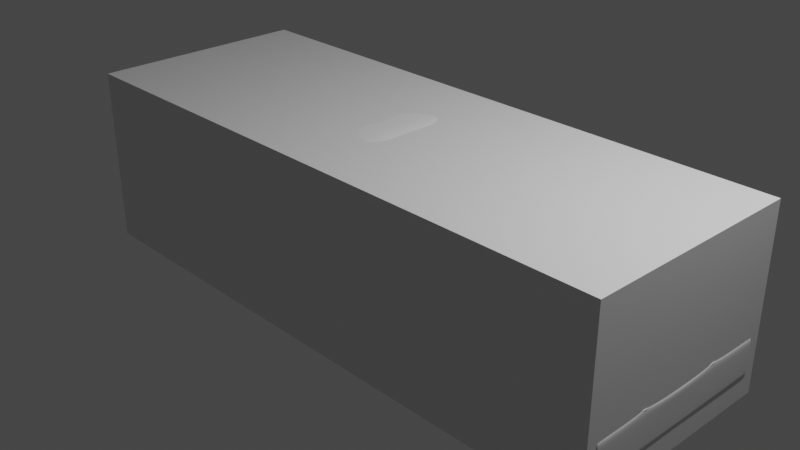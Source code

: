 # Source: AstonCruces.blend  (saved by Blender 3.4.6; exported with 4.5.12 LTS)
import bpy
from mathutils import Matrix  # noqa: F401  (used for matrix-valued properties, if any)

bpy.ops.wm.read_factory_settings(use_empty=True)
scene = bpy.context.scene
scene.name = 'Scene'

# ---- collections
col_collection = bpy.data.collections.new('Collection'); scene.collection.children.link(col_collection)
col_refs = bpy.data.collections.new('refs'); scene.collection.children.link(col_refs)
col_carbody = bpy.data.collections.new('CarBody'); scene.collection.children.link(col_carbody)

# ---- materials (node trees are filled in below, after node groups)
mat_material = bpy.data.materials.new('Material')
mat_material.alpha_threshold = 0.0
mat_material.use_transparent_shadow = False
mat_material.roughness = 0.5
mat_material.line_color = (0.0, 0.0, 0.0, 1.0)

# ---- material node trees
mat_material.use_nodes = True; mat_material.node_tree.nodes.clear()
_N = mat_material.node_tree.nodes; _L = mat_material.node_tree.links
n0 = _N.new('ShaderNodeOutputMaterial'); n0.name = 'Material Output'; n0.location = (300, 300)
n1 = _N.new('ShaderNodeBsdfPrincipled'); n1.name = 'Principled BSDF'; n1.location = (10, 300)
n1.distribution = 'GGX'
n1.subsurface_method = 'RANDOM_WALK_SKIN'
n1.inputs[3].default_value = 1.45
n1.inputs[27].default_value = (0.0, 0.0, 0.0, 1.0)
n1.inputs[28].default_value = 1.0
_L.new(n1.outputs[0], n0.inputs[0])
n0.is_active_output = True

# ---- world
world_world = bpy.data.worlds.new('World'); scene.world = world_world
world_world.use_nodes = True; world_world.node_tree.nodes.clear()
_N = world_world.node_tree.nodes; _L = world_world.node_tree.links
n0 = _N.new('ShaderNodeOutputWorld'); n0.name = 'World Output'; n0.location = (300, 300)
n1 = _N.new('ShaderNodeBackground'); n1.name = 'Background'; n1.location = (10, 300)
n1.inputs[0].default_value = (0.05088, 0.05088, 0.05088, 1.0)
_L.new(n1.outputs[0], n0.inputs[0])
n0.is_active_output = True
world_world.color = (0.05088, 0.05088, 0.05088)
world_world.use_sun_shadow = False
world_world.sun_shadow_jitter_overblur = 0.0

# ---- cameras
cam_camera = bpy.data.cameras.new('Camera')
cam_camera.clip_end = 100.0
cam_camera.ortho_scale = 7.314

# ---- lights
light_light = bpy.data.lights.new('Light', 'POINT')
light_light.transmission_factor = 0.0
light_light.energy = 1000.0
light_light.shadow_soft_size = 0.1
light_light.shadow_maximum_resolution = 0.006
light_light.use_absolute_resolution = True

# ---- meshes
me_cube = bpy.data.meshes.new('Cube')
me_cube.from_pydata([(1.0, 1.0, 1.0), (1.0, 1.0, -1.0), (1.0, -1.0, 1.0), (1.0, -1.0, -1.0), (-1.0, 1.0, 1.0), (-1.0, 1.0, -1.0), (-1.0, -1.0, 1.0), (-1.0, -1.0, -1.0)], [], [(0, 4, 6, 2), (3, 2, 6, 7), (7, 6, 4, 5), (5, 1, 3, 7), (1, 0, 2, 3), (5, 4, 0, 1)])
_uv = me_cube.uv_layers.new(name='UVMap')
_uv.uv.foreach_set('vector', [0.625, 0.5, 0.875, 0.5, 0.875, 0.75, 0.625, 0.75, 0.375, 0.75, 0.625, 0.75, 0.625, 1.0, 0.375, 1.0, 0.375, 0.0, 0.625, 0.0, 0.625, 0.25, 0.375, 0.25, 0.125, 0.5, 0.375, 0.5, 0.375, 0.75, 0.125, 0.75, 0.375, 0.5, 0.625, 0.5, 0.625, 0.75, 0.375, 0.75, 0.375, 0.25, 0.625, 0.25, 0.625, 0.5, 0.375, 0.5])
me_cube.materials.append(mat_material)
me_cube.use_mirror_vertex_groups = False
me_cube.update()
me_plane_001 = bpy.data.meshes.new('Plane.001')
me_plane_001.from_pydata([(-5.523, 0.5028, -0.5832), (-5.503, 0.5688, -0.6023), (-5.535, 0.3384, -0.5713), (-5.502, 0.5028, -0.5752), (-5.565, 0.4915, -0.7179), (-5.545, 0.5575, -0.737), (-5.547, 0.3272, -0.7035), (-5.583, 0.4915, -0.9172), (-5.564, 0.5575, -0.9228), (-5.565, 0.3243, -0.9112), (-5.567, 0.4915, -1.016), (-5.576, 0.3228, -1.017), (-5.548, 0.5575, -1.014), (-5.536, 0.5945, -1.013), (-5.551, 0.6, -0.9247), (-5.531, 0.6155, -0.7448), (-5.488, 0.6269, -0.6247), (-5.467, 0.6294, -0.6165), (-5.118, 0.7073, -0.4519), (-5.482, 0.5713, -0.5939), (-5.132, 0.6107, -0.433), (-5.153, 0.5028, -0.4205), (-4.792, 0.6456, -0.3529), (-4.814, 0.5028, -0.34), (-4.78, 0.7212, -0.3602), (-4.754, 0.6497, -0.3451), (-4.776, 0.5028, -0.3311), (-4.743, 0.7253, -0.3508), (-4.796, 0.3384, -0.3327), (-4.804, 0.2676, -0.3335), (-4.833, 0.3384, -0.3416), (-4.841, 0.2676, -0.3423), (-5.168, 0.3384, -0.4218), (-5.175, 0.2676, -0.4223), (-5.514, 0.3384, -0.564), (-5.519, 0.2676, -0.5592), (-5.54, 0.2676, -0.5662), (-5.525, -0.04075, -0.5467), (-5.18, -0.04075, -0.4228), (-5.547, -0.04075, -0.5528), (-5.559, -0.05204, -0.685), (-5.552, 0.2563, -0.6983), (-5.557, -0.0005333, -0.912), (-5.496, -0.05231, -0.6863), (-5.489, 0.256, -0.6996), (-5.493, -0.0008056, -0.9133), (-5.494, 0.1716, -0.9109), (-5.502, 0.324, -0.9125), (-5.557, 0.1719, -0.9097), (-5.576, 0.1719, -1.019), (-5.576, -0.0005333, -1.021), (-5.484, 0.3269, -0.7047), (-4.847, -0.04075, -0.3428), (-4.81, -0.04075, -0.3339)], [], [(0, 1, 5, 4), (3, 19, 1, 0), (2, 0, 4, 6), (34, 3, 0, 2), (4, 5, 8, 7), (6, 4, 7, 9), (7, 8, 12, 10), (9, 7, 10, 11), (8, 14, 13, 12), (5, 15, 14, 8), (1, 16, 15, 5), (19, 17, 16, 1), (20, 18, 17, 19), (21, 20, 19, 3), (23, 22, 20, 21), (22, 24, 18, 20), (26, 25, 22, 23), (25, 27, 24, 22), (28, 26, 23, 30), (29, 28, 30, 31), (31, 30, 32, 33), (30, 23, 21, 32), (33, 32, 34, 35), (32, 21, 3, 34), (35, 34, 2, 36), (38, 33, 35, 37), (37, 35, 36, 39), (39, 36, 41, 40), (40, 41, 44, 43), (42, 40, 43, 45), (43, 44, 51, 47, 46, 45), (48, 42, 45, 46), (9, 48, 46, 47), (49, 50, 42, 48), (49, 48, 9, 11), (6, 9, 47, 51), (41, 6, 51, 44), (36, 2, 6, 41), (52, 31, 33, 38), (53, 29, 31, 52)])
_k = {(0, 1): 0.96863, (0, 2): 0.96863, (4, 5): 0.96863, (4, 6): 0.96863, (10, 11): 0.87451, (10, 12): 0.87451, (12, 13): 0.87451, (13, 14): 0.78039, (14, 15): 0.78039, (15, 16): 0.78039, (5, 15): 0.96863, (16, 17): 0.78039, (1, 16): 0.96863, (17, 18): 0.78039, (24, 27): 0.78039, (11, 49): 0.87451, (49, 50): 0.87451, (44, 51): 0.96863, (6, 41): 0.96863, (2, 36): 0.96863, (18, 24): 0.78039}
me_plane_001.attributes.new('crease_edge', 'FLOAT', 'EDGE').data.foreach_set('value', [_k.get((min(e.vertices), max(e.vertices)), 0.0) for e in me_plane_001.edges])
_uv = me_plane_001.uv_layers.new(name='UVMap')
_uv.uv.foreach_set('vector', [0.0, 0.0, 0.0, 0.0, 0.0, 0.0, 0.0, 0.0, 0.0, 0.0, 0.0, 0.0, 0.0, 0.0, 0.0, 0.0, 0.0, 0.0, 0.0, 0.0, 0.0, 0.0, 0.0, 0.0, 0.0, 0.0, 0.0, 0.0, 0.0, 0.0, 0.0, 0.0, 0.0, 0.0, 0.0, 0.0, 0.0, 0.0, 0.0, 0.0, 0.0, 0.0, 0.0, 0.0, 0.0, 0.0, 0.0, 0.0, 0.0, 0.0, 0.0, 0.0, 0.0, 0.0, 0.0, 0.0, 0.0, 0.0, 0.0, 0.0, 0.0, 0.0, 0.0, 0.0, 0.0, 0.0, 0.0, 0.0, 0.0, 0.0, 0.0, 0.0, 0.0, 0.0, 0.0, 0.0, 0.0, 0.0, 0.0, 0.0, 0.0, 0.0, 0.0, 0.0, 0.0, 0.0, 0.0, 0.0, 0.0, 0.0, 0.0, 0.0, 0.0, 0.0, 0.0, 0.0, 0.0, 0.0, 0.0, 0.0, 0.0, 0.0, 0.0, 0.0, 0.0, 0.0, 0.0, 0.0, 0.0, 0.0, 0.0, 0.0, 0.0, 0.0, 0.0, 0.0, 0.0, 0.0, 0.0, 0.0, 0.0, 0.0, 0.0, 0.0, 0.0, 0.0, 0.0, 0.0, 0.0, 0.0, 0.0, 0.0, 0.0, 0.0, 0.0, 0.0, 0.0, 0.0, 0.0, 0.0, 0.0, 0.0, 0.0, 0.0, 0.0, 0.0, 0.0, 0.0, 0.0, 0.0, 0.0, 0.0, 0.0, 0.0, 0.0, 0.0, 0.0, 0.0, 0.0, 0.0, 0.0, 0.0, 0.0, 0.0, 0.0, 0.0, 0.0, 0.0, 0.0, 0.0, 0.0, 0.0, 0.0, 0.0, 0.0, 0.0, 0.0, 0.0, 0.0, 0.0, 0.0, 0.0, 0.0, 0.0, 0.0, 0.0, 0.0, 0.0, 0.0, 0.0, 0.0, 0.0, 0.0, 0.0, 0.0, 0.0, 0.0, 0.0, 0.0, 0.0, 0.0, 0.0, 0.0, 0.0, 0.0, 0.0, 0.0, 0.0, 0.0, 0.0, 0.0, 0.0, 0.0, 0.0, 0.0, 0.0, 0.0, 0.0, 0.0, 0.0, 0.0, 0.0, 0.0, 0.0, 0.0, 0.0, 0.0, 0.0, 0.0, 0.0, 0.0, 0.0, 0.0, 0.0, 0.0, 0.0, 0.0, 0.0, 0.0, 0.0, 0.0, 0.0, 0.0, 0.0, 0.0, 0.0, 0.0, 0.0, 0.0, 0.0, 0.0, 0.0, 0.0, 0.0, 0.0, 0.0, 0.0, 0.0, 0.0, 0.0, 0.0, 0.0, 0.0, 0.0, 0.0, 0.0, 0.0, 0.0, 0.0, 0.0, 0.0, 0.0, 0.0, 0.0, 0.0, 0.0, 0.0, 0.0, 0.0, 0.0, 0.0, 0.0, 0.0, 0.0, 0.0, 0.0, 0.0, 0.0, 0.0, 0.0, 0.0, 0.0, 0.0, 0.0, 0.0, 0.0, 0.0, 0.0, 0.0, 0.0, 0.0, 0.0, 0.0, 0.0, 0.0, 0.0, 0.0, 0.0, 0.0, 0.0, 0.0, 0.0, 0.0, 0.0, 0.0, 0.0, 0.0, 0.0, 0.0, 0.0, 0.0, 0.0, 0.0, 0.0])
me_plane_001.update()
me_plane_005 = bpy.data.meshes.new('Plane.005')
me_plane_005.from_pydata([(-3.463, 0.9533, -0.3068), (-1.309, 1.009, -0.2694), (-1.32, 0.9258, -0.1368), (-1.322, 0.8711, -0.1148), (-1.228, 1.009, -1.222), (-1.276, 1.057, -0.6547), (-1.23, 1.012, -1.198), (-3.363, 0.9972, -1.41), (-3.435, 0.9864, -0.5214), (-3.453, 0.9653, -0.3348), (-1.897, 0.8648, -0.1569), (-1.891, 0.9194, -0.1782), (-1.872, 1.005, -0.3101), (-1.823, 1.056, -0.6942), (-1.782, 1.012, -1.241), (-1.78, 1.009, -1.265), (-2.847, 0.9983, -1.354), (-2.849, 0.9979, -1.328), (-2.888, 1.016, -0.8017), (-2.935, 0.9917, -0.4336), (-2.955, 0.949, -0.2868), (-2.962, 0.9186, -0.2621), (-1.279, 1.031, -0.4435), (-3.422, 0.9709, -0.6593), (-1.835, 1.028, -0.4837), (-2.9, 1.002, -0.5897), (-3.361, 0.9968, -1.381), (-2.428, 1.009, -0.3646), (-2.438, 1.009, -0.3657), (-2.467, 0.9271, -0.2327), (-2.454, 0.9257, -0.2333), (-2.404, 0.8691, -0.2069), (-2.612, 0.8832, -0.2319), (-2.337, 1.009, -1.308), (-2.327, 1.009, -1.307), (-2.374, 1.056, -0.7395), (-2.364, 1.057, -0.7385), (-2.329, 1.012, -1.282), (-2.339, 1.011, -1.283), (-2.393, 1.005, -0.5466), (-2.384, 1.031, -0.5335), (-3.395, 0.9883, -0.5172), (-3.413, 0.964, -0.3309), (-3.411, 0.9484, -0.302), (-3.371, 1.002, -0.6298), (-2.849, 0.9979, -1.328), (-2.339, 1.011, -1.283), (0.9123, 0.9564, -0.1223), (-0.863, -0.004126, 0.0222), (0.8734, -0.002173, 0.01766), (0.2187, -0.008389, 0.017), (0.8766, 0.4787, -0.02388), (-0.9239, 0.8369, -0.0596), (0.1286, 0.6676, -0.02452), (0.8937, 0.4103, -0.1432), (0.103, 0.5922, -0.1191), (-0.9296, 0.8335, -0.1204), (0.8735, 0.615, -0.1244), (-0.1436, 0.998, -0.2118), (-0.9952, 0.8591, -0.08591), (0.552, 0.9489, -0.1424), (0.634, -0.004109, 0.01284), (0.5864, 0.553, -0.03579), (0.5677, 0.4772, -0.1364), (0.569, 0.6313, -0.1119), (0.2487, 0.9932, -0.2209), (0.4514, -0.004109, 0.01286), (0.3531, 0.6114, -0.03005), (0.3312, 0.5344, -0.1242), (0.1108, 0.991, -0.211), (0.633, 0.9498, -0.1335), (0.6799, -0.004109, 0.01231), (0.6302, 0.542, -0.03671), (0.6125, 0.4658, -0.1402), (0.6186, 0.622, -0.1102), (-0.2515, -0.004606, 0.01105), (-0.3343, 0.7813, -0.02988), (-0.3487, 0.703, -0.1129), (-0.7729, 0.9278, -0.1498), (0.5006, 0.5776, -0.03748), (0.5854, -0.004109, 0.01982), (0.4506, 0.9842, -0.1302), (0.4739, 0.4991, -0.1352), (0.4768, 0.6436, -0.1202), (0.6674, 0.9745, -0.6815), (0.9779, 0.9644, -0.6645), (0.8896, 0.9777, -0.6519), (0.9351, 0.9777, -1.027), (0.675, 0.9745, -1.065), (1.058, 0.9624, -0.5776), (1.021, 0.9644, -1.01), (1.071, 0.9644, -0.9986), (-0.368, -0.005063, 0.006719), (-0.4469, 0.809, -0.03118), (-0.4683, 0.7293, -0.1131), (-0.8901, 0.9206, -0.1132), (0.9457, 0.9644, -0.3988), (0.7553, 0.9777, -0.3931), (0.6177, 0.9745, -0.4792), (-0.4685, 0.997, -1.138), (-0.9705, 1.012, -1.201), (-1.085, 1.022, -1.196), (-0.9921, 1.058, -0.6636), (-1.111, 1.069, -0.6651), (-0.5458, 0.998, -0.7457), (-0.1178, 1.064, -0.3636), (0.4566, 1.041, -0.4525), (0.2497, 1.06, -0.3265), (0.09629, 1.057, -0.3205), (0.3351, 1.048, -0.3664), (0.6467, 1.041, -0.7071), (0.6543, 1.041, -1.091), (0.563, 1.041, -0.5578), (-0.4627, 1.063, -1.206), (-0.4566, 1.064, -0.7988), (-1.099, 1.022, -0.3733), (-0.9842, 1.012, -0.3783), (-0.353, 0.998, -0.4628), (-0.3374, 1.064, -0.5339), (-1.304, 1.009, -0.269), (-0.8199, 0.9278, -0.2062), (-0.1903, 0.9781, -0.2908), (-0.1945, 1.064, -0.3932), (-2.028, 0.7197, 0.2762), (-1.311, 0.9256, -0.1351), (-1.318, 0.8711, -0.1087), (-1.442, 0.8097, 0.008737), (-1.107, 0.7873, -0.05333), (-1.883, 0.6749, 0.3081), (-1.421, 0.7565, 0.07519), (-1.877, 0.4928, 0.3509), (-1.888, 0.2221, 0.358), (-1.897, -0.003203, 0.3486), (-4.086, 0.6959, 0.08367), (-4.148, 0.4972, 0.1726), (-4.182, 0.2436, 0.1724), (-4.187, -0.06469, 0.1538), (-2.266, -0.02042, 0.4431), (-2.266, 0.2169, 0.4524), (-2.238, 0.4801, 0.4307), (-2.319, 0.7038, 0.3356), (-0.978, 0.7377, -0.0651), (-0.9013, 0.3122, -0.0085), (0.8587, 0.3052, 0.003428), (0.1657, 0.3052, 0.0119), (0.6018, 0.3052, 0.01435), (0.398, 0.3052, 0.01271), (0.6469, 0.3052, 0.009071), (-0.3013, 0.3052, 0.001213), (0.5333, 0.3052, 0.01404), (-0.4159, 0.3052, -0.000492), (-0.117, -0.008939, -0.3731), (0.2505, -0.01372, -0.336), (0.0971, -0.01591, -0.3301), (0.3363, -0.005089, -0.3797), (-0.4619, -0.009938, -1.215), (-0.4558, -0.008939, -0.8083), (-0.3366, -0.008939, -0.5434), (-0.1937, -0.008939, -0.4027), (-3.901, -0.05792, 0.2364), (-3.901, 0.2395, 0.2364), (-3.901, 0.4919, 0.2364), (-3.86, 0.7376, 0.1596), (-1.877, 0.612, 0.3225), (-4.115, 0.6153, 0.1121), (-2.276, 0.5963, 0.3533), (-3.857, 0.6161, 0.1857), (-1.88, 0.5947, 0.3658), (-4.124, 0.5956, 0.1574), (-2.273, 0.5795, 0.3991), (-3.864, 0.5979, 0.2311), (-1.88, 0.6264, 0.3625), (-4.112, 0.6319, 0.1442), (-2.288, 0.6101, 0.3829), (-3.856, 0.6315, 0.2158), (-1.706, 0.7741, 0.1612), (-1.602, 0.709, 0.2194), (-1.223, 1.009, -1.222), (-1.271, 1.057, -0.6543), (-0.9715, 1.014, -1.176), (-0.4721, 0.997, -1.12), (-1.086, 1.024, -1.171), (-0.4624, 1.063, -1.187), (-0.4616, -0.009892, -1.197), (-1.225, 1.012, -1.197), (-3.686, 0.2364, 0.2637), (-3.656, 0.4903, 0.2663), (-3.532, 0.7784, 0.06802), (-3.69, -0.05281, 0.2634), (-3.642, 0.6134, 0.2085), (-3.647, 0.5954, 0.254), (-3.643, 0.6286, 0.2386), (-2.567, 0.221, 0.4114), (-2.54, 0.4823, 0.3995), (-2.719, 0.713, 0.2807), (-2.566, 0.6, 0.3226), (-2.564, 0.5829, 0.3683), (-2.575, 0.614, 0.3522), (-2.568, -0.02729, 0.4022), (-2.528, 0.2205, 0.4167), (-2.501, 0.482, 0.4035), (-2.542, 0.7063, 0.3077), (-2.529, 0.5995, 0.3265), (-2.527, 0.5825, 0.3722), (-2.539, 0.6135, 0.3562), (-2.529, -0.02641, 0.4074), (-3.802, -0.05536, 0.2493), (-3.798, 0.238, 0.2497), (-3.768, 0.4911, 0.2523), (-3.734, 0.7297, 0.1697), (-3.75, 0.6147, 0.1971), (-3.756, 0.5967, 0.2425), (-3.749, 0.63, 0.2272), (-4.085, 0.696, 0.09565), (-4.143, 0.4975, 0.1652), (-4.18, 0.2674, 0.1601), (-4.186, -0.04093, 0.1597), (-4.121, 0.5879, 0.1398), (-4.109, 0.6324, 0.1265), (-5.47, 0.6704, -0.6497), (-4.642, 0.8353, -0.3969), (-4.474, 0.6817, -0.1123), (-4.478, 0.2676, -0.07301), (-4.476, 0.6198, -0.09827), (-4.478, -0.04075, -0.07301), (-4.392, 0.7686, -0.1531), (-4.478, 0.5028, -0.07301), (-5.089, 0.7612, -0.4845), (-4.565, 0.8107, -0.3079), (-4.64, 0.5028, -0.2294), (-4.605, 0.7025, -0.2064), (-4.669, 0.2676, -0.2318), (-4.617, 0.6408, -0.2528), (-4.675, -0.04075, -0.2323), (-4.3, 0.6542, 0.0169), (-4.337, 0.2676, 0.05336), (-4.306, 0.604, 0.03055), (-4.34, -0.04075, 0.05313), (-4.239, 0.731, -0.02756), (-4.319, 0.5028, 0.05487), (-4.118, 0.6332, 0.1103), (-4.188, 0.2676, 0.144), (-4.129, 0.5887, 0.1236), (-4.193, -0.04075, 0.1436), (-4.093, 0.6975, 0.0789), (-4.153, 0.5028, 0.147), (-5.45, 0.7287, -0.6586), (-4.652, 0.8949, -0.4987), (-4.269, 0.9405, -0.3992), (-5.1, 0.7873, -0.5739), (-4.515, 0.9405, -0.4325), (-3.954, 0.9366, -0.3143), (-5.39, 0.8206, -0.6718), (-4.59, 0.9767, -0.5343), (-4.179, 0.9767, -0.4325), (-5.091, 0.8994, -0.5914), (-4.423, 0.9767, -0.5007), (-3.857, 0.9622, -0.3247), (-5.377, 0.8499, -0.7383), (-4.577, 1.006, -0.6008), (-4.161, 1.006, -0.5578), (-5.077, 0.9203, -0.6727), (-4.408, 1.006, -0.5819), (-3.84, 0.9915, -0.4336), (-3.435, 0.9709, -0.4224), (-5.367, 0.879, -0.8351), (-4.505, 0.9911, -0.7932), (-4.155, 1.013, -0.6038), (-5.062, 0.9198, -0.8229), (-4.378, 1.009, -0.6658), (-3.839, 1.018, -0.5824), (-3.424, 0.9886, -0.5224), (-5.41, 0.879, -1.546), (-4.611, 0.9998, -1.427), (-5.109, 0.9198, -1.503), (-4.689, 0.8276, -0.406), (-4.699, 0.8949, -0.5042), (-4.637, 0.9767, -0.5398), (-4.624, 1.006, -0.6079), (-4.607, 0.9781, -0.781), (-4.666, 0.9781, -1.476), (-4.622, 0.9998, -0.994), (-5.108, 0.9198, -1.14), (-5.412, 0.879, -1.153), (-4.658, 0.9781, -1.122), (-3.676, 0.9837, -0.8624), (-3.406, 0.9753, -0.79), (-3.548, 0.9953, -1.049), (-3.39, 0.9869, -0.9959), (-3.506, 0.9953, -1.412), (-3.361, 0.9869, -1.402), (-4.493, 1.047, -0.8823), (-4.143, 1.069, -0.6929), (-4.366, 1.064, -0.7549), (-3.818, 1.051, -0.7699), (-4.612, 1.056, -1.417), (-4.601, 1.056, -1.051), (-3.674, 1.039, -0.8878), (-3.546, 1.051, -1.074), (-3.505, 1.051, -1.431), (-5.513, 0.6704, -0.7663), (-4.17, 0.3383, 0.161), (-4.478, 0.3384, -0.07301), (-4.66, 0.3384, -0.2311), (-4.332, 0.3384, 0.05382), (-4.177, 0.3384, 0.1449), (-5.603, 0.6704, -1.307), (-5.65, 0.4915, -1.312), (-5.632, 0.5575, -1.311), (-5.618, 0.6194, -1.306), (-5.661, 0.3194, -1.313), (-5.519, 0.6704, -1.016), (-5.571, 0.6704, -1.056), (-5.6, 0.5575, -1.058), (-5.586, 0.6194, -1.057), (-5.618, 0.4915, -1.06), (-5.629, 0.3223, -1.061), (-5.661, -0.003906, -1.318), (-5.629, -0.001015, -1.065), (-5.518, 0.8391, -1.016), (-5.519, 0.8421, -1.051), (-5.518, 0.8168, -1.016), (-5.57, 0.8168, -1.056), (-5.547, 0.8156, -1.318), (-5.087, 0.9198, -0.9959), (-5.391, 0.879, -1.008), (-4.569, 0.9958, -0.9027), (-4.635, 0.9781, -0.967), (-4.55, 1.052, -0.9448), (-4.58, 0.9967, -0.9225), (-4.64, 0.9781, -1.001), (-4.561, 1.052, -0.968), (-5.092, 0.9198, -1.027), (-5.396, 0.879, -1.04), (-4.62, 0.9998, -1.088), (-4.654, 1.024, -1.275), (-5.102, 0.966, -1.296), (-5.415, 0.9099, -1.316), (-4.616, 1.056, -1.138), (-5.56, 0.6704, -1.54), (-5.607, 0.4915, -1.544), (-5.588, 0.5575, -1.543), (-5.575, 0.6194, -1.539), (-5.618, 0.3194, -1.546), (-5.617, -0.003906, -1.55), (-5.535, 0.6704, -0.9313), (-5.661, 0.1685, -1.315), (-5.629, 0.1714, -1.063), (-5.617, 0.1685, -1.548), (-5.448, 0.6757, -0.6401), (-5.43, 0.7321, -0.6537), (-5.373, 0.8251, -0.6671), (-5.359, 0.854, -0.7345), (-5.349, 0.8814, -0.8344), (-5.393, 0.8814, -1.544), (-5.395, 0.8814, -1.152), (-5.374, 0.8814, -1.007), (-5.378, 0.8814, -1.039), (-5.389, 0.9276, -1.31), (-5.553, 0.6704, -1.261), (-5.582, 0.5575, -1.265), (-5.568, 0.6194, -1.26), (-5.6, 0.4915, -1.266), (-5.611, 0.3198, -1.267), (-5.611, -0.003504, -1.271), (-5.494, 0.8423, -1.275), (-5.528, 0.8207, -1.279), (-5.611, 0.1689, -1.269), (-5.104, 0.9198, -1.253), (-5.408, 0.879, -1.268), (-4.621, 0.9998, -1.066), (-4.656, 0.9781, -1.233), (-4.616, 1.056, -1.118), (-5.391, 0.8814, -1.266), (-5.572, 0.6194, -1.056), (-5.605, 0.4915, -1.059), (-5.615, 0.3224, -1.06), (-5.558, 0.6704, -1.055), (-5.586, 0.5575, -1.057), (-5.615, -0.0008947, -1.064), (-5.518, 0.8413, -1.051), (-5.556, 0.8168, -1.054), (-5.615, 0.1715, -1.062), (-5.586, 0.6704, -1.305), (-5.614, 0.5575, -1.309), (-5.486, 0.8512, -1.307), (-5.535, 0.8172, -1.307), (-5.601, 0.6194, -1.304), (-5.633, 0.4915, -1.31), (-5.643, 0.3195, -1.311), (-5.643, -0.003772, -1.315), (-5.643, 0.1686, -1.313), (-4.621, 0.9998, -1.081), (-4.654, 1.009, -1.275), (-4.616, 1.056, -1.131), (-5.388, 0.9124, -1.309), (-5.102, 0.9509, -1.295), (-5.407, 0.8959, -1.311), (-3.368, 0.9869, -1.355), (-3.509, 0.9953, -1.389), (-3.507, 1.051, -1.407), (-5.486, 0.6343, -0.6282), (-4.737, 0.7332, -0.3522), (-4.737, 0.729, -0.3481), (-5.116, 0.7147, -0.4548), (-4.776, 0.7289, -0.3622), (-5.529, 0.6233, -0.7469), (-5.533, 0.6025, -1.017), (-5.549, 0.5575, -1.019), (-5.568, 0.4915, -1.021), (-5.578, 0.3228, -1.023), (-5.578, -0.0005499, -1.027), (-5.549, 0.6081, -0.9253), (-5.578, 0.1719, -1.025), (-5.464, 0.6368, -0.6199), (-4.773, 0.5028, -0.3293), (-4.8, 0.2676, -0.3316), (-4.751, 0.6499, -0.3434), (-4.806, -0.04075, -0.3321), (-4.792, 0.3384, -0.3309), (-4.739, 0.7273, -0.3492), (-4.104, 0.7002, 0.07027), (-4.167, 0.5028, 0.1395), (-4.133, 0.6349, 0.1028), (-4.2, 0.2676, 0.1367), (-4.143, 0.59, 0.116), (-4.205, -0.04075, 0.1362), (-3.675, 0.886, -0.1377), (-3.463, 0.9533, -0.3147), (-3.467, 0.9709, -0.4233), (-3.458, 0.9893, -0.5273), (-3.428, 0.976, -0.7959), (-3.403, 0.9876, -1.0), (-3.373, 0.9876, -1.403), (-4.19, 0.3384, 0.1375), (-3.379, 0.9876, -1.358), (-4.588, 0.9817, -0.5458), (-5.089, 0.903, -0.6054), (-4.42, 0.9817, -0.5147), (-3.452, 0.9673, -0.3332), (-4.176, 0.9817, -0.4541), (-3.854, 0.9673, -0.3435), (-5.388, 0.8256, -0.6832), (-4.635, 0.9817, -0.5516), (-5.37, 0.8301, -0.6787), (-3.484, 0.9673, -0.3363), (-5.092, 0.7667, -0.5035), (-5.466, 0.6828, -0.6516), (-4.177, 0.7767, -0.07321), (-4.366, 0.805, -0.2053), (-4.554, 0.8382, -0.3343), (-4.644, 0.848, -0.4184), (-4.691, 0.8418, -0.4269), (-5.444, 0.6876, -0.643), (-2.7, 0.7331, 0.2171), (-2.537, 0.719, 0.2478), (-3.37, 0.8085, 0.05958), (-2.662, 0.8057, -0.0004525), (-2.469, 0.7916, 0.05099), (-2.644, 0.8444, -0.1168), (-2.427, 0.8304, -0.07713), (-2.603, -0.0281, 0.3978), (-2.603, 0.2215, 0.4067), (-2.575, 0.4825, 0.3953), (-2.747, 0.7135, 0.2773), (-2.6, 0.6004, 0.3189), (-2.599, 0.5833, 0.3647), (-2.609, 0.6145, 0.3486), (-2.735, 0.7283, 0.2098), (-3.375, -0.04564, 0.3024), (-3.372, 0.2321, 0.3052), (-3.342, 0.488, 0.3037), (-3.374, 0.7236, 0.2055), (-3.34, 0.6096, 0.2406), (-3.343, 0.5919, 0.2861), (-3.343, 0.6245, 0.2705), (-3.348, 0.7852, 0.1277), (-3.301, 0.2311, 0.3145), (-3.272, 0.4875, 0.3121), (-3.317, 0.7227, 0.212), (-3.272, 0.6088, 0.2477), (-3.275, 0.5911, 0.2932), (-3.276, 0.6236, 0.2776), (-3.292, 0.78, 0.1352), (-3.304, -0.04404, 0.3111), (-2.129, 0.7142, 0.2967), (-3.46, 0.7805, 0.09992), (-2.711, 0.7213, 0.2364), (-2.539, 0.7146, 0.2686), (-2.739, 0.7232, 0.2332), (-3.357, 0.7639, 0.1546), (-3.301, 0.7602, 0.1618), (-4.133, 0.7067, 0.04974), (-4.199, 0.5028, 0.1217), (-3.709, 0.9489, -0.3163), (-3.585, 0.9622, -0.3309), (-3.546, 0.9752, -0.4254), (-3.538, 0.9952, -0.5388), (-3.48, 0.9776, -0.8099), (-3.434, 0.9892, -1.01), (-3.401, 0.9892, -1.405), (-4.22, 0.3384, 0.12), (-3.406, 0.9892, -1.364), (-4.168, 0.6389, 0.08473), (-4.229, 0.2676, 0.1192), (-4.178, 0.5929, 0.09808), (-4.233, -0.04075, 0.1188), (-3.56, 0.9673, -0.3609), (-4.062, 0.7767, 0.005117), (-3.523, 0.8714, -0.1155), (-2.545, -0.02677, 0.4053), (-2.551, -0.0269, 0.4045), (-2.544, 0.2207, 0.4146), (-2.55, 0.2208, 0.4137), (-2.517, 0.4821, 0.4019), (-2.523, 0.4822, 0.4012), (-2.63, 0.7097, 0.2942), (-2.624, 0.7094, 0.2952), (-2.544, 0.5997, 0.3249), (-2.55, 0.5998, 0.3243), (-2.548, 0.5827, 0.37), (-2.542, 0.5827, 0.3707), (-2.559, 0.6138, 0.354), (-2.553, 0.6137, 0.3546), (-2.511, 0.8724, -0.2213), (-2.505, 0.8722, -0.2205), (-2.463, 0.9267, -0.2329), (-2.457, 0.9261, -0.2331), (-2.622, 0.7223, 0.2304), (-2.616, 0.7221, 0.2317), (-2.568, 0.7949, 0.02341), (-2.562, 0.7947, 0.02506), (-2.532, 0.8334, -0.09761), (-2.538, 0.8336, -0.0988), (-2.619, 0.7177, 0.2536), (-2.625, 0.7179, 0.2525), (0.9123, 0.9564, -0.1223), (0.8734, -0.002173, 0.01766), (0.8766, 0.4787, -0.02388), (0.8937, 0.4103, -0.1432), (0.8735, 0.615, -0.1244), (0.9779, 0.9644, -0.6645), (1.021, 0.9644, -1.01), (1.071, 0.9644, -0.9986), (0.9457, 0.9644, -0.3988), (0.8587, 0.3052, 0.003428), (1.065, 0.9634, -0.7881), (0.9995, 0.9644, -0.8374), (0.9124, 0.9777, -0.8394), (0.6712, 0.9745, -0.8734), (0.6505, 1.041, -0.899), (1.071, 0.9643, -0.9801), (1.019, 0.9644, -0.9951), (0.9331, 0.9777, -1.01), (0.6747, 0.9745, -1.048), (0.654, 1.041, -1.074), (-0.2965, 1.064, -0.5277), (-0.4157, 1.064, -0.7926), (-0.2957, -0.008951, -0.5372), (-0.4149, -0.008951, -0.8021)], [(209, 472), (536, 540), (538, 545), (539, 538), (540, 539), (541, 544), (542, 543), (541, 542), (544, 536), (545, 537), (141, 142)], [(3, 2, 11, 10), (33, 16, 17, 38), (2, 1, 12, 11), (12, 24, 40, 27), (22, 5, 13, 24), (13, 14, 37, 36), (5, 6, 14, 13), (35, 18, 25, 39), (6, 4, 15, 14), (46, 45, 18, 35), (14, 15, 34, 37), (24, 13, 36, 40), (11, 12, 27, 30), (44, 23, 8, 41), (39, 25, 19, 28), (41, 8, 9, 42), (10, 11, 30, 31), (42, 9, 0, 43), (29, 20, 21, 32), (1, 22, 24, 12), (28, 19, 20, 29), (17, 16, 7, 26), (20, 42, 43, 21), (19, 41, 42, 20), (25, 44, 41, 19), (18, 45, 17, 26, 23, 44, 25), (38, 17, 45, 46), (74, 57, 47, 70), (148, 144, 53, 76), (147, 143, 51, 72), (76, 53, 55, 77), (72, 51, 54, 73), (77, 55, 58, 78), (73, 54, 57, 74), (82, 63, 64, 83), (79, 62, 63, 82), (149, 145, 62, 79), (83, 64, 60, 81), (144, 146, 67, 53), (53, 67, 68, 55), (55, 68, 69, 58), (63, 73, 74, 64), (62, 72, 73, 63), (145, 147, 72, 62), (64, 74, 70, 60), (94, 77, 78, 95), (93, 76, 77, 94), (150, 148, 76, 93), (69, 83, 81, 65), (146, 149, 79, 67), (67, 79, 82, 68), (68, 82, 83, 69), (553, 552, 90, 87), (554, 553, 87, 88), (97, 96, 85, 86), (98, 97, 86, 84), (547, 85, 89, 546), (142, 150, 93, 52), (52, 93, 94, 56), (56, 94, 95, 59), (60, 70, 97, 98), (70, 47, 96, 97), (181, 179, 100, 101), (179, 180, 99, 100), (116, 117, 104, 102), (115, 116, 102, 103), (65, 81, 109, 107), (121, 58, 105, 122), (98, 84, 110, 112), (180, 104, 114, 182), (81, 60, 106, 109), (554, 88, 111, 555), (69, 65, 107, 108), (60, 98, 112, 106), (58, 69, 108, 105), (104, 117, 118, 114), (119, 120, 116, 115), (120, 121, 117, 116), (78, 58, 121, 120), (95, 78, 120, 119), (117, 121, 122, 118), (59, 95, 125, 126), (95, 119, 124, 125), (175, 123, 128, 176), (59, 126, 129, 127), (160, 135, 136, 159), (161, 134, 135, 160), (170, 168, 134, 161), (167, 169, 139, 130), (130, 139, 138, 131), (131, 138, 137, 132), (52, 56, 59, 127, 141), (48, 142, 52, 141), (48, 92, 150, 142), (66, 80, 149, 146), (92, 75, 148, 150), (61, 71, 147, 145), (50, 66, 146, 144), (80, 61, 145, 149), (71, 49, 143, 147), (75, 50, 144, 148), (108, 107, 152, 153), (118, 122, 158, 157), (105, 108, 153, 151), (122, 105, 151, 158), (182, 114, 156, 183), (107, 109, 154, 152), (156, 114, 557, 559), (211, 170, 161, 208), (208, 161, 160, 207), (207, 160, 159, 206), (212, 174, 166, 210), (171, 173, 165, 163), (174, 172, 164, 166), (210, 166, 170, 211), (163, 165, 169, 167), (166, 164, 168, 170), (162, 133, 172, 174), (128, 140, 173, 171), (209, 162, 174, 212), (181, 101, 177, 184), (128, 123, 485, 140), (126, 175, 176, 129), (103, 178, 119, 115), (103, 181, 184, 178), (113, 182, 183, 155), (99, 180, 182, 113), (102, 104, 180, 179), (103, 102, 179, 181), (467, 197, 194, 464), (473, 189, 190, 474), (475, 191, 189, 473), (470, 185, 188, 469), (471, 186, 185, 470), (474, 190, 186, 471), (201, 517, 523, 204), (203, 521, 514, 200), (199, 512, 510, 205), (31, 30, 527, 525), (202, 518, 521, 203), (194, 516, 535, 487), (140, 201, 204, 173), (165, 202, 203, 169), (173, 204, 202, 165), (138, 199, 205, 137), (139, 200, 199, 138), (169, 203, 200, 139), (487, 535, 528, 454), (532, 460, 31, 525), (187, 209, 212, 191), (189, 210, 211, 190), (191, 212, 210, 189), (185, 207, 206, 188), (186, 208, 207, 185), (190, 211, 208, 186), (401, 219, 300, 406), (229, 232, 417, 415), (404, 227, 349, 414), (402, 220, 275, 405), (234, 221, 223, 236), (234, 238, 225, 221), (304, 239, 226, 302), (237, 235, 222, 224), (239, 236, 223, 226), (221, 230, 232, 223), (221, 225, 228, 230), (302, 226, 229, 303), (224, 222, 231, 233), (226, 223, 232, 229), (493, 505, 236, 239), (506, 504, 235, 237), (501, 493, 239, 304), (503, 492, 238, 234), (503, 234, 236, 505), (218, 240, 242, 217), (218, 213, 244, 240), (301, 214, 245, 305), (216, 215, 241, 243), (214, 217, 242, 245), (453, 446, 249, 350), (187, 427, 494, 508, 492, 421, 244, 213, 162, 209), (449, 448, 251, 248), (450, 449, 248, 250), (451, 450, 250, 247), (452, 451, 247, 276), (276, 247, 253, 277), (247, 250, 256, 253), (250, 248, 254, 256), (248, 251, 257, 254), (350, 249, 255, 351), (443, 436, 259, 278), (436, 438, 262, 259), (438, 440, 260, 262), (440, 441, 263, 260), (444, 437, 261, 352), (445, 439, 264, 429), (262, 260, 267, 269), (260, 263, 270, 267), (352, 261, 268, 353), (429, 264, 271, 430), (278, 259, 266, 279), (259, 262, 269, 266), (335, 334, 273, 280), (358, 336, 274, 354), (336, 335, 280, 274), (261, 278, 279, 268), (437, 443, 278, 261), (249, 276, 277, 255), (446, 452, 276, 249), (230, 228, 220, 402, 403), (233, 231, 416, 418), (332, 330, 284, 282), (357, 332, 282, 355), (330, 329, 281, 284), (430, 271, 286, 431), (431, 286, 288, 432), (435, 398, 290, 433), (266, 269, 293, 291), (399, 289, 299, 400), (326, 266, 291, 328), (270, 285, 297, 294), (269, 267, 292, 293), (370, 281, 296, 372), (267, 270, 294, 292), (285, 287, 298, 297), (414, 349, 219, 401), (230, 403, 420, 417, 232), (231, 303, 419, 416), (215, 301, 305, 241), (504, 501, 304, 235), (222, 302, 303, 231), (235, 304, 302, 222), (387, 383, 306, 309), (388, 384, 308, 307), (384, 387, 309, 308), (389, 388, 307, 310), (410, 376, 382, 413), (407, 311, 377, 374), (409, 408, 378, 375), (376, 375, 315, 316), (378, 374, 314, 313), (375, 378, 313, 315), (374, 377, 312, 314), (391, 346, 317, 390), (382, 347, 318, 379), (381, 321, 319, 380), (366, 322, 320, 365), (359, 312, 322, 366), (377, 311, 321, 381), (329, 326, 328, 331), (279, 266, 326, 327), (353, 268, 324, 356), (268, 279, 327, 324), (281, 329, 331, 296), (327, 326, 329, 330), (356, 324, 332, 357), (324, 327, 330, 332), (273, 334, 338, 295), (396, 393, 335, 336), (395, 396, 336, 358), (393, 392, 334, 335), (308, 309, 342, 341), (307, 308, 341, 340), (346, 310, 343, 348), (309, 306, 339, 342), (310, 307, 340, 343), (408, 407, 374, 378), (406, 300, 345, 412), (317, 346, 348, 344), (376, 316, 347, 382), (389, 310, 346, 391), (413, 382, 379, 411), (397, 395, 358, 337), (325, 356, 357, 333), (265, 353, 356, 325), (333, 357, 355, 283), (337, 358, 354, 272), (258, 352, 353, 265), (442, 444, 352, 258), (246, 350, 351, 252), (447, 453, 350, 246), (405, 275, 227, 404), (316, 363, 367, 347), (383, 359, 366, 386), (386, 366, 365, 385), (347, 367, 364, 318), (316, 315, 362, 363), (313, 314, 361, 360), (315, 313, 360, 362), (314, 312, 359, 361), (283, 355, 373, 369), (284, 281, 370, 371), (355, 282, 368, 373), (282, 284, 371, 368), (392, 370, 372, 394), (312, 377, 381, 322), (322, 381, 380, 320), (412, 345, 311, 407), (410, 409, 375, 376), (306, 383, 386, 323), (363, 389, 391, 367), (367, 391, 390, 364), (363, 362, 388, 389), (360, 361, 387, 384), (362, 360, 384, 388), (361, 359, 383, 387), (334, 392, 394, 338), (369, 373, 395, 397), (371, 370, 392, 393), (373, 368, 396, 395), (368, 371, 393, 396), (306, 323, 337, 272, 339), (386, 385, 397, 337, 323), (283, 369, 365, 320, 333), (369, 397, 385, 365), (333, 320, 319, 325), (439, 445, 428, 0), (287, 399, 400, 298), (432, 288, 398, 435), (398, 288, 290), (303, 229, 415, 419), (499, 432, 435, 502), (241, 305, 434, 424), (502, 435, 433, 500), (498, 431, 432, 499), (497, 430, 431, 498), (496, 429, 430, 497), (507, 445, 429, 496), (240, 423, 425, 242), (240, 244, 421, 423), (305, 245, 422, 434), (243, 241, 424, 426), (245, 242, 425, 422), (495, 428, 445, 507), (252, 351, 444, 442), (255, 277, 443, 437), (351, 255, 437, 444), (254, 257, 441, 440), (256, 254, 440, 438), (253, 256, 438, 436), (277, 253, 436, 443), (219, 349, 453, 447), (227, 275, 452, 446), (275, 220, 451, 452), (220, 228, 450, 451), (228, 225, 449, 450), (225, 238, 448, 449), (349, 227, 446, 453), (457, 530, 533, 459), (488, 485, 123, 455), (454, 528, 530, 457), (490, 476, 456, 486), (487, 454, 468, 489), (196, 466, 463, 193), (193, 463, 462, 192), (192, 462, 461, 198), (197, 467, 465, 195), (195, 465, 466, 196), (482, 467, 464, 479), (191, 475, 472, 187), (491, 483, 476, 490), (481, 474, 471, 478), (478, 471, 470, 477), (477, 470, 469, 484), (482, 475, 473, 480), (480, 473, 474, 481), (465, 480, 481, 466), (467, 482, 480, 465), (462, 477, 484, 461), (463, 478, 477, 462), (466, 481, 478, 463), (489, 468, 483, 491), (475, 482, 479, 472), (464, 489, 491, 479), (479, 491, 490, 472), (194, 487, 489, 464), (472, 490, 486, 187), (201, 140, 485, 488), (516, 194, 197, 522), (238, 492, 508, 448), (257, 495, 507, 441), (448, 508, 494, 251), (251, 494, 495, 257), (441, 507, 496, 263), (263, 496, 497, 270), (270, 497, 498, 285), (285, 498, 499, 287), (399, 502, 500, 289), (287, 499, 502, 399), (424, 434, 501, 504), (423, 503, 505, 425), (423, 421, 492, 503), (434, 422, 493, 501), (426, 424, 504, 506), (422, 425, 505, 493), (428, 495, 509, 486, 456, 0), (204, 523, 518, 202), (531, 458, 460, 532), (534, 488, 455, 529), (529, 455, 458, 531), (459, 533, 524, 32), (524, 526, 29, 32), (517, 201, 488, 534), (522, 197, 195, 519), (519, 195, 196, 520), (200, 514, 512, 199), (515, 193, 192, 513), (520, 196, 193, 515), (517, 534, 535, 516), (534, 529, 528, 535), (516, 522, 523, 517), (519, 520, 521, 518), (522, 519, 518, 523), (513, 511, 510, 512), (515, 513, 512, 514), (520, 515, 514, 521), (513, 192, 198, 511), (84, 549, 550, 110), (552, 547, 546, 551), (84, 86, 548, 549), (86, 85, 547, 548), (90, 552, 551, 91), (549, 554, 555, 550), (549, 548, 553, 554), (548, 547, 552, 553), (557, 556, 558, 559), (118, 157, 558, 556), (114, 118, 556, 557), (157, 156, 559, 558), (175, 126, 125, 3, 31, 460, 458, 455, 123), (0, 456, 476, 483, 468, 454, 457, 459, 32, 21, 43), (486, 509, 495, 494, 427, 187), (127, 129, 176, 128, 171, 163, 167, 130, 131, 132, 48, 141)])
me_plane_005.polygons.foreach_set('use_smooth', [1, 1, 1, 1, 1, 1, 1, 1, 1, 1, 1, 1, 1, 1, 1, 1, 1, 1, 1, 1, 1, 1, 1, 1, 1, 1, 1, 1, 1, 1, 1, 1, 1, 1, 1, 1, 1, 1, 1, 1, 1, 1, 1, 1, 1, 1, 1, 1, 1, 1, 1, 1, 1, 1, 1, 1, 1, 1, 1, 1, 1, 1, 1, 1, 1, 1, 1, 1, 1, 1, 1, 1, 1, 1, 1, 1, 1, 1, 1, 1, 1, 1, 1, 1, 1, 0, 0, 0, 0, 0, 0, 1, 1, 1, 1, 1, 1, 1, 1, 1, 1, 1, 1, 1, 1, 1, 1, 1, 0, 0, 0, 0, 0, 0, 0, 0, 0, 0, 0, 0, 1, 1, 1, 1, 1, 1, 1, 1, 1, 0, 0, 0, 0, 0, 0, 0, 0, 0, 1, 0, 1, 0, 0, 0, 0, 0, 0, 1, 1, 0, 0, 0, 0, 0, 0, 0, 0, 0, 0, 0, 0, 0, 0, 0, 0, 0, 0, 0, 0, 0, 0, 0, 0, 0, 0, 0, 0, 0, 0, 0, 0, 0, 0, 0, 0, 0, 0, 0, 0, 0, 0, 0, 0, 0, 0, 0, 0, 0, 0, 0, 0, 0, 0, 0, 0, 0, 0, 0, 0, 0, 0, 0, 0, 0, 0, 0, 0, 0, 0, 0, 0, 0, 0, 0, 0, 0, 0, 0, 0, 0, 0, 0, 0, 0, 0, 0, 0, 0, 0, 0, 0, 0, 0, 0, 0, 0, 0, 0, 0, 0, 0, 0, 0, 0, 0, 0, 0, 0, 0, 0, 0, 0, 0, 0, 0, 0, 0, 0, 0, 0, 0, 0, 0, 0, 0, 0, 0, 0, 0, 0, 0, 0, 0, 0, 0, 0, 0, 0, 0, 0, 0, 0, 0, 0, 0, 0, 0, 0, 0, 0, 0, 0, 0, 0, 0, 0, 0, 0, 0, 0, 0, 0, 0, 0, 0, 0, 0, 0, 0, 0, 0, 0, 0, 0, 0, 0, 0, 0, 0, 0, 0, 0, 0, 0, 0, 0, 0, 0, 0, 0, 0, 0, 0, 0, 0, 0, 0, 0, 1, 0, 1, 0, 0, 0, 0, 0, 0, 0, 0, 0, 0, 0, 0, 0, 0, 0, 0, 0, 0, 0, 0, 0, 0, 0, 0, 0, 0, 0, 0, 0, 0, 0, 0, 0, 0, 0, 0, 0, 0, 0, 0, 0, 0, 0, 0, 0, 0, 1, 1, 1, 1, 1, 1, 0, 0, 0, 0, 0, 1, 1, 0, 0, 0, 0, 0, 0, 0, 1, 1, 1, 1, 1, 1, 1, 1, 1, 1, 1, 0, 1, 1, 0, 1])
_k = {(0, 9): 1.0, (1, 2): 0.96863, (2, 3): 1.0, (5, 6): 0.96863, (4, 6): 0.96863, (8, 23): 1.0, (8, 9): 1.0, (3, 10): 1.0, (6, 14): 1.0, (4, 15): 1.0, (0, 43): 1.0, (17, 26): 1.0, (7, 16): 1.0, (27, 30): 1.0, (28, 29): 1.0, (30, 31): 1.0, (29, 32): 1.0, (36, 37): 1.0, (35, 46): 1.0, (36, 40): 1.0, (35, 39): 1.0, (34, 37): 1.0, (33, 38): 1.0, (27, 40): 1.0, (28, 39): 1.0, (11, 30): 1.0, (21, 32): 1.0, (10, 31): 1.0, (16, 33): 1.0, (14, 37): 1.0, (15, 34): 1.0, (21, 43): 1.0, (7, 26): 1.0, (23, 26): 1.0, (38, 46): 1.0, (47, 57): 0.96863, (51, 143): 0.96863, (51, 54): 0.96863, (54, 57): 0.96863, (91, 551): 0.96863, (85, 96): 0.96863, (87, 90): 0.96863, (90, 91): 0.96863, (87, 88): 0.96863, (90, 552): 0.96863, (85, 89): 0.96863, (47, 96): 0.96863, (99, 100): 0.96863, (100, 101): 0.96863, (103, 181): 0.96863, (105, 108): 0.96863, (107, 109): 0.96863, (107, 108): 0.96863, (106, 109): 0.96863, (110, 550): 0.96863, (106, 112): 0.96863, (110, 112): 0.96863, (113, 182): 0.96863, (114, 118): 0.96863, (99, 113): 0.96863, (88, 111): 0.96863, (103, 115): 0.96863, (118, 122): 0.96863, (115, 119): 0.96863, (105, 122): 0.96863, (119, 124): 0.96863, (123, 128): 0.96863, (134, 168): 0.96863, (134, 135): 0.96863, (128, 140): 0.96863, (140, 201): 0.96863, (49, 143): 0.96863, (151, 153): 0.96863, (152, 154): 0.96863, (152, 153): 0.96863, (155, 183): 0.96863, (156, 157): 0.96863, (157, 158): 0.96863, (151, 158): 0.96863, (133, 162): 0.96863, (164, 172): 0.96863, (164, 168): 0.96863, (133, 172): 0.96863, (178, 184): 0.96863, (101, 181): 0.96863, (114, 182): 0.96863, (156, 183): 0.96863, (177, 184): 0.96863, (187, 209): 0.96863, (162, 209): 0.96863, (214, 217): 1.0, (214, 301): 1.0, (215, 216): 1.0, (217, 218): 1.0, (213, 218): 1.0, (264, 271): 1.0, (271, 286): 1.0, (286, 288): 1.0, (215, 301): 1.0, (307, 308): 0.96863, (307, 310): 0.96863, (308, 309): 0.96863, (306, 309): 0.96863, (340, 341): 0.96863, (340, 343): 0.96863, (341, 342): 0.96863, (339, 342): 0.96863, (402, 403): 0.78039, (402, 405): 0.78039, (404, 414): 0.78039, (404, 405): 0.78039, (401, 406): 0.78039, (406, 412): 0.78039, (409, 410): 0.78039, (407, 408): 0.78039, (408, 409): 0.78039, (410, 413): 0.78039, (407, 412): 0.78039, (411, 413): 0.78039, (401, 414): 0.78039, (219, 401): 0.96863, (300, 406): 0.96863, (403, 420): 0.78039, (264, 439): 1.0, (516, 517): 0.96863, (201, 517): 0.96863, (194, 516): 0.96863, (536, 540): 0.96863, (538, 545): 0.96863, (538, 539): 0.96863, (539, 540): 0.96863, (541, 544): 0.96863, (542, 543): 0.96863, (541, 542): 0.96863, (536, 544): 0.96863, (537, 545): 0.96863, (89, 546): 0.96863, (85, 547): 0.96863, (550, 555): 0.96863, (546, 551): 0.96863, (547, 552): 0.96863, (111, 555): 0.96863, (556, 557): 0.96863, (558, 559): 0.96863}
me_plane_005.attributes.new('crease_edge', 'FLOAT', 'EDGE').data.foreach_set('value', [_k.get((min(e.vertices), max(e.vertices)), 0.0) for e in me_plane_005.edges])
_uv = me_plane_005.uv_layers.new(name='UVMap')
_uv.uv.foreach_set('vector', [0.0, 0.0, 0.0, 0.0, 0.0, 0.0, 0.0, 0.0, 0.0, 0.0, 0.0, 0.0, 0.0, 0.0, 0.0, 0.0, 0.0, 0.0, 0.0, 0.0, 0.0, 0.0, 0.0, 0.0, 0.0, 0.0, 0.0, 0.0, 0.0, 0.0, 0.0, 0.0, 0.0, 0.0, 0.0, 0.0, 0.0, 0.0, 0.0, 0.0, 0.0, 0.0, 0.0, 0.0, 0.0, 0.0, 0.0, 0.0, 0.0, 0.0, 0.0, 0.0, 0.0, 0.0, 0.0, 0.0, 0.0, 0.0, 0.0, 0.0, 0.0, 0.0, 0.0, 0.0, 0.0, 0.0, 0.0, 0.0, 0.0, 0.0, 0.0, 0.0, 0.0, 0.0, 0.0, 0.0, 0.0, 0.0, 0.0, 0.0, 0.0, 0.0, 0.0, 0.0, 0.0, 0.0, 0.0, 0.0, 0.0, 0.0, 0.0, 0.0, 0.0, 0.0, 0.0, 0.0, 0.0, 0.0, 0.0, 0.0, 0.0, 0.0, 0.0, 0.0, 0.0, 0.0, 0.0, 0.0, 0.0, 0.0, 0.0, 0.0, 0.0, 0.0, 0.0, 0.0, 0.0, 0.0, 0.0, 0.0, 0.0, 0.0, 0.0, 0.0, 0.0, 0.0, 0.0, 0.0, 0.0, 0.0, 0.0, 0.0, 0.0, 0.0, 0.0, 0.0, 0.0, 0.0, 0.0, 0.0, 0.0, 0.0, 0.0, 0.0, 0.0, 0.0, 0.0, 0.0, 0.0, 0.0, 0.0, 0.0, 0.0, 0.0, 0.0, 0.0, 0.0, 0.0, 0.0, 0.0, 0.0, 0.0, 0.0, 0.0, 0.0, 0.0, 0.0, 0.0, 0.0, 0.0, 0.0, 0.0, 0.0, 0.0, 0.0, 0.0, 0.0, 0.0, 0.0, 0.0, 0.0, 0.0, 0.0, 0.0, 0.0, 0.0, 0.0, 0.0, 0.0, 0.0, 0.0, 0.0, 0.0, 0.0, 0.0, 0.0, 0.0, 0.0, 0.0, 0.0, 0.0, 0.0, 0.0, 0.0, 0.0, 0.0, 0.0, 0.0, 0.0, 0.0, 0.0, 0.0, 0.0, 0.0, 0.0, 0.0, 0.0, 0.0, 0.0, 0.0, 0.0, 0.0, 0.8656, 0.8526, 1.0, 0.8526, 1.0, 1.0, 0.8656, 1.0, 0.3053, 0.6265, 0.5643, 0.6265, 0.5643, 0.7508, 0.3053, 0.7508, 0.8656, 0.6265, 1.0, 0.6265, 1.0, 0.7508, 0.8656, 0.7508, 0.3053, 0.7508, 0.5643, 0.7508, 0.5643, 0.7706, 0.3053, 0.7706, 0.8656, 0.7508, 1.0, 0.7508, 1.0, 0.7706, 0.8656, 0.7706, 0.3053, 0.7706, 0.5643, 0.7706, 0.5643, 0.8526, 0.3053, 0.8526, 0.8656, 0.7706, 1.0, 0.7706, 1.0, 0.8526, 0.8656, 0.8526, 0.7692, 0.7706, 0.8393, 0.7706, 0.8393, 0.8526, 0.7692, 0.8526, 0.7692, 0.7508, 0.8393, 0.7508, 0.8393, 0.7706, 0.7692, 0.7706, 0.7692, 0.6265, 0.8393, 0.6265, 0.8393, 0.7508, 0.7692, 0.7508, 0.7692, 0.8526, 0.8393, 0.8526, 0.8393, 1.0, 0.7692, 1.0, 0.5643, 0.6265, 0.6992, 0.6265, 0.6992, 0.7508, 0.5643, 0.7508, 0.5643, 0.7508, 0.6992, 0.7508, 0.6992, 0.7706, 0.5643, 0.7706, 0.5643, 0.7706, 0.6992, 0.7706, 0.6992, 0.8526, 0.5643, 0.8526, 0.8393, 0.7706, 0.8656, 0.7706, 0.8656, 0.8526, 0.8393, 0.8526, 0.8393, 0.7508, 0.8656, 0.7508, 0.8656, 0.7706, 0.8393, 0.7706, 0.8393, 0.6265, 0.8656, 0.6265, 0.8656, 0.7508, 0.8393, 0.7508, 0.8393, 0.8526, 0.8656, 0.8526, 0.8656, 1.0, 0.8393, 1.0, 0.2423, 0.7706, 0.3053, 0.7706, 0.3053, 0.8526, 0.2423, 0.8526, 0.2423, 0.7508, 0.3053, 0.7508, 0.3053, 0.7706, 0.2423, 0.7706, 0.2423, 0.6265, 0.3053, 0.6265, 0.3053, 0.7508, 0.2423, 0.7508, 0.6992, 0.8526, 0.7692, 0.8526, 0.7692, 1.0, 0.6992, 1.0, 0.6992, 0.6265, 0.7692, 0.6265, 0.7692, 0.7508, 0.6992, 0.7508, 0.6992, 0.7508, 0.7692, 0.7508, 0.7692, 0.7706, 0.6992, 0.7706, 0.6992, 0.7706, 0.7692, 0.7706, 0.7692, 0.8526, 0.6992, 0.8526, 0.8656, 1.0, 1.0, 1.0, 1.0, 1.0, 0.8656, 1.0, 0.8393, 1.0, 0.8656, 1.0, 0.8656, 1.0, 0.8393, 1.0, 0.8656, 1.0, 1.0, 1.0, 1.0, 1.0, 0.8656, 1.0, 0.8393, 1.0, 0.8656, 1.0, 0.8656, 1.0, 0.8393, 1.0, 1.0, 1.0, 1.0, 1.0, 1.0, 1.0, 1.0, 1.0, 0.0, 0.6265, 0.2423, 0.6265, 0.2423, 0.7508, 0.0, 0.7508, 0.0, 0.7508, 0.2423, 0.7508, 0.2423, 0.7706, 0.0, 0.7706, 0.0, 0.7706, 0.2423, 0.7706, 0.2423, 0.8526, 0.0, 0.8526, 0.8393, 1.0, 0.8656, 1.0, 0.8656, 1.0, 0.8393, 1.0, 0.8656, 1.0, 1.0, 1.0, 1.0, 1.0, 0.8656, 1.0, 0.2423, 0.8526, 0.3053, 0.8526, 0.3053, 0.8526, 0.2423, 0.8526, 0.3053, 0.8526, 0.5643, 0.8526, 0.5643, 0.8526, 0.3053, 0.8526, 0.3053, 0.8526, 0.5643, 0.8526, 0.5643, 0.8526, 0.3053, 0.8526, 0.2423, 0.8526, 0.3053, 0.8526, 0.3053, 0.8526, 0.2423, 0.8526, 0.6992, 1.0, 0.7692, 1.0, 0.7692, 1.0, 0.6992, 1.0, 0.5643, 0.8526, 0.5643, 0.8526, 0.5643, 0.8526, 0.5643, 0.8526, 0.8393, 1.0, 0.8393, 1.0, 0.8393, 1.0, 0.8393, 1.0, 0.5643, 0.8526, 0.5643, 0.8526, 0.5643, 0.8526, 0.5643, 0.8526, 0.7692, 1.0, 0.8393, 1.0, 0.8393, 1.0, 0.7692, 1.0, 0.8393, 1.0, 0.8393, 1.0, 0.8393, 1.0, 0.8393, 1.0, 0.6992, 0.8526, 0.6992, 1.0, 0.6992, 1.0, 0.6992, 0.8526, 0.8393, 1.0, 0.8393, 1.0, 0.8393, 1.0, 0.8393, 1.0, 0.5643, 0.8526, 0.6992, 0.8526, 0.6992, 0.8526, 0.5643, 0.8526, 0.5643, 0.8526, 0.5643, 0.8526, 0.5643, 0.8526, 0.5643, 0.8526, 0.2423, 0.8526, 0.3053, 0.8526, 0.3053, 0.8526, 0.2423, 0.8526, 0.3053, 0.8526, 0.5643, 0.8526, 0.5643, 0.8526, 0.3053, 0.8526, 0.3053, 0.8526, 0.5643, 0.8526, 0.5643, 0.8526, 0.3053, 0.8526, 0.2423, 0.8526, 0.3053, 0.8526, 0.3053, 0.8526, 0.2423, 0.8526, 0.5643, 0.8526, 0.5643, 0.8526, 0.5643, 0.8526, 0.5643, 0.8526, 0.0, 0.8526, 0.2423, 0.8526, 0.2423, 0.8526, 0.0, 0.8526, 0.2423, 0.8526, 0.2423, 0.8526, 0.2423, 0.8526, 0.2423, 0.8526, 0.0, 0.8526, 0.0, 0.8526, 0.0, 0.8526, 0.0, 0.8526, 0.0, 0.8526, 0.0, 0.8526, 0.0, 0.8526, 0.0, 0.8526, 0.0, 0.0, 0.0, 0.0, 0.0, 0.0, 0.0, 0.0, 0.0, 0.0, 0.0, 0.0, 0.0, 0.0, 0.0, 0.0, 0.0, 0.0, 0.0, 0.0, 0.0, 0.0, 0.0, 0.0, 0.0, 0.0, 0.0, 0.0, 0.0, 0.0, 0.0, 0.0, 0.0, 0.0, 0.0, 0.0, 0.0, 0.0, 0.0, 0.0, 0.0, 0.0, 0.0, 0.0, 0.0, 0.0, 0.0, 0.0, 0.0, 0.7508, 0.0, 0.7706, 0.0, 0.8526, 0.0, 0.8526, 0.0, 0.0, 0.0, 0.4976, 0.0, 0.6265, 0.0, 0.7508, 0.0, 0.0, 0.0, 0.4976, 0.2423, 0.4976, 0.2423, 0.6265, 0.0, 0.6265, 0.6992, 0.4976, 0.7692, 0.4976, 0.7692, 0.6265, 0.6992, 0.6265, 0.2423, 0.4976, 0.3053, 0.4976, 0.3053, 0.6265, 0.2423, 0.6265, 0.8393, 0.4976, 0.8656, 0.4976, 0.8656, 0.6265, 0.8393, 0.6265, 0.5643, 0.4976, 0.6992, 0.4976, 0.6992, 0.6265, 0.5643, 0.6265, 0.7692, 0.4976, 0.8393, 0.4976, 0.8393, 0.6265, 0.7692, 0.6265, 0.8656, 0.4976, 1.0, 0.4976, 1.0, 0.6265, 0.8656, 0.6265, 0.3053, 0.4976, 0.5643, 0.4976, 0.5643, 0.6265, 0.3053, 0.6265, 0.6992, 0.8526, 0.6992, 1.0, 0.6992, 1.0, 0.6992, 0.8526, 0.5643, 0.8526, 0.5643, 0.8526, 0.5643, 0.8526, 0.5643, 0.8526, 0.5643, 0.8526, 0.6992, 0.8526, 0.6992, 0.8526, 0.5643, 0.8526, 0.5643, 0.8526, 0.5643, 0.8526, 0.5643, 0.8526, 0.5643, 0.8526, 0.5643, 0.8526, 0.5643, 0.8526, 0.5643, 0.8526, 0.5643, 0.8526, 0.6992, 1.0, 0.7692, 1.0, 0.7692, 1.0, 0.6992, 1.0, 0.5643, 0.8526, 0.5643, 0.8526, 0.5643, 0.8526, 0.5643, 0.8526, 0.0, 0.0, 0.0, 0.0, 0.0, 0.0, 0.0, 0.0, 0.0, 0.0, 0.0, 0.0, 0.0, 0.0, 0.0, 0.0, 0.0, 0.0, 0.0, 0.0, 0.0, 0.0, 0.0, 0.0, 0.0, 0.0, 0.0, 0.0, 0.0, 0.0, 0.0, 0.0, 0.0, 0.0, 0.0, 0.0, 0.0, 0.0, 0.0, 0.0, 0.0, 0.0, 0.0, 0.0, 0.0, 0.0, 0.0, 0.0, 0.0, 0.0, 0.0, 0.0, 0.0, 0.0, 0.0, 0.0, 0.0, 0.0, 0.0, 0.0, 0.0, 0.0, 0.0, 0.0, 0.0, 0.0, 0.0, 0.0, 0.0, 0.0, 0.0, 0.0, 0.0, 0.0, 0.0, 0.0, 0.0, 0.0, 0.0, 0.0, 0.0, 0.0, 0.0, 0.0, 0.0, 0.0, 0.0, 0.0, 0.0, 0.0, 0.0, 0.0, 0.0, 0.0, 0.0, 0.0, 0.2423, 0.8526, 0.2423, 0.8526, 0.2423, 0.8526, 0.2423, 0.8526, 0.0, 0.0, 0.0, 0.8526, 0.0, 0.5573, 0.0, 0.0, 0.0, 0.8526, 0.0, 0.8526, 0.0, 0.8526, 0.0, 0.8526, 0.2423, 0.8526, 0.2423, 0.8526, 0.2423, 0.8526, 0.2423, 0.8526, 0.2423, 0.8526, 0.2423, 0.8526, 0.2423, 0.8526, 0.2423, 0.8526, 0.5643, 0.8526, 0.5643, 0.8526, 0.5643, 0.8526, 0.5643, 0.8526, 0.5643, 0.8526, 0.5643, 0.8526, 0.5643, 0.8526, 0.5643, 0.8526, 0.3053, 0.8526, 0.5643, 0.8526, 0.5643, 0.8526, 0.3053, 0.8526, 0.2423, 0.8526, 0.3053, 0.8526, 0.3053, 0.8526, 0.2423, 0.8526, 0.0, 0.0, 0.0, 0.0, 0.0, 0.0, 0.0, 0.0, 0.0, 0.0, 0.0, 0.0, 0.0, 0.0, 0.0, 0.0, 0.0, 0.0, 0.0, 0.0, 0.0, 0.0, 0.0, 0.0, 0.0, 0.0, 0.0, 0.0, 0.0, 0.0, 0.0, 0.0, 0.0, 0.0, 0.0, 0.0, 0.0, 0.0, 0.0, 0.0, 0.0, 0.0, 0.0, 0.0, 0.0, 0.0, 0.0, 0.0, 0.0, 0.0, 0.0, 0.0, 0.0, 0.0, 0.0, 0.0, 0.0, 0.0, 0.0, 0.0, 0.0, 0.0, 0.0, 0.0, 0.0, 0.0, 0.0, 0.0, 0.0, 0.0, 0.0, 0.0, 0.0, 0.0, 0.0, 0.0, 0.0, 0.0, 0.0, 0.0, 0.0, 0.0, 0.0, 0.0, 0.0, 0.0, 0.0, 0.0, 0.0, 0.0, 0.0, 0.0, 0.0, 0.0, 0.0, 0.0, 0.0, 0.0, 0.0, 0.0, 0.0, 0.0, 0.0, 0.0, 0.0, 0.0, 0.0, 0.0, 0.0, 0.0, 0.0, 0.0, 0.0, 0.0, 0.0, 0.0, 0.0, 0.0, 0.0, 0.0, 0.0, 0.0, 0.0, 0.0, 0.0, 0.0, 0.0, 0.0, 0.0, 0.0, 0.0, 0.0, 0.0, 0.0, 0.0, 0.0, 0.0, 0.0, 0.0, 0.0, 0.0, 0.0, 0.0, 0.0, 0.0, 0.0, 0.0, 0.0, 0.0, 0.0, 0.0, 0.0, 0.0, 0.0, 0.0, 0.0, 0.0, 0.0, 0.0, 0.0, 0.0, 0.0, 0.0, 0.0, 0.0, 0.0, 0.0, 0.0, 0.0, 0.0, 0.0, 0.0, 0.0, 0.0, 0.0, 0.0, 0.0, 0.0, 0.0, 0.0, 0.0, 0.0, 0.0, 0.0, 0.0, 0.0, 0.0, 0.0, 0.0, 0.0, 0.0, 0.0, 0.0, 0.0, 0.0, 0.0, 0.0, 0.0, 0.0, 0.0, 0.0, 0.0, 0.0, 0.0, 0.0, 0.0, 0.0, 0.0, 0.0, 0.0, 0.0, 0.0, 0.0, 0.0, 0.0, 0.0, 0.0, 0.0, 0.0, 0.0, 0.0, 0.0, 0.0, 0.0, 0.0, 0.0, 0.0, 0.0, 0.0, 0.0, 0.0, 0.0, 0.0, 0.0, 0.0, 0.0, 0.0, 0.0, 0.0, 0.0, 0.0, 0.0, 0.0, 0.0, 0.0, 0.0, 0.0, 0.0, 0.0, 0.0, 0.0, 0.0, 0.0, 0.0, 0.0, 0.0, 0.0, 0.0, 0.0, 0.0, 0.0, 0.0, 0.0, 0.0, 0.0, 0.0, 0.0, 0.0, 0.0, 0.0, 0.0, 0.0, 0.0, 0.0, 0.0, 0.0, 0.0, 0.0, 0.0, 0.0, 0.0, 0.0, 0.0, 0.0, 0.0, 0.0, 0.0, 0.0, 0.0, 0.0, 0.0, 0.0, 0.0, 0.0, 0.0, 0.0, 0.0, 0.0, 0.0, 0.0, 0.0, 0.0, 0.0, 0.0, 0.0, 0.0, 0.0, 0.0, 0.0, 0.0, 0.0, 0.0, 0.0, 0.0, 0.0, 0.0, 0.0, 0.0, 0.0, 0.0, 0.0, 0.0, 0.0, 0.0, 0.0, 0.0, 0.0, 0.0, 0.0, 0.0, 0.0, 0.0, 0.0, 0.0, 0.0, 0.0, 0.0, 0.0, 0.0, 0.0, 0.0, 0.0, 0.0, 0.0, 0.0, 0.0, 0.0, 0.0, 0.0, 0.0, 0.0, 0.0, 0.0, 0.0, 0.0, 0.0, 0.0, 0.0, 0.0, 0.0, 0.0, 0.0, 0.0, 0.0, 0.0, 0.0, 0.0, 0.0, 0.0, 0.0, 0.0, 0.0, 0.0, 0.0, 0.0, 0.0, 0.0, 0.0, 0.0, 0.0, 0.0, 0.0, 0.0, 0.0, 0.0, 0.0, 0.0, 0.0, 0.0, 0.0, 0.0, 0.0, 0.0, 0.0, 0.0, 0.0, 0.0, 0.0, 0.0, 0.0, 0.0, 0.0, 0.0, 0.0, 0.0, 0.0, 0.0, 0.0, 0.0, 0.0, 0.0, 0.0, 0.0, 0.0, 0.0, 0.0, 0.0, 0.0, 0.0, 0.0, 0.0, 0.0, 0.0, 0.0, 0.0, 0.0, 0.0, 0.0, 0.0, 0.0, 0.0, 0.0, 0.0, 0.0, 0.0, 0.0, 0.0, 0.0, 0.0, 0.0, 0.0, 0.0, 0.0, 0.0, 0.0, 0.0, 0.0, 0.0, 0.0, 0.0, 0.0, 0.0, 0.0, 0.0, 0.0, 0.0, 0.0, 0.0, 0.0, 0.0, 0.0, 0.0, 0.0, 0.0, 0.0, 0.0, 0.0, 0.0, 0.0, 0.0, 0.0, 0.0, 0.0, 0.0, 0.0, 0.0, 0.0, 0.0, 0.0, 0.0, 0.0, 0.0, 0.0, 0.0, 0.0, 0.0, 0.0, 0.0, 0.0, 0.0, 0.0, 0.0, 0.0, 0.0, 0.0, 0.0, 0.0, 0.0, 0.0, 0.0, 0.0, 0.0, 0.0, 0.0, 0.0, 0.0, 0.0, 0.0, 0.0, 0.0, 0.0, 0.0, 0.0, 0.0, 0.0, 0.0, 0.0, 0.0, 0.0, 0.0, 0.0, 0.0, 0.0, 0.0, 0.0, 0.0, 0.0, 0.0, 0.0, 0.0, 0.0, 0.0, 0.0, 0.0, 0.0, 0.0, 0.0, 0.0, 0.0, 0.0, 0.0, 0.0, 0.0, 0.0, 0.0, 0.0, 0.0, 0.0, 0.0, 0.0, 0.0, 0.0, 0.0, 0.0, 0.0, 0.0, 0.0, 0.0, 0.0, 0.0, 0.0, 0.0, 0.0, 0.0, 0.0, 0.0, 0.0, 0.0, 0.0, 0.0, 0.0, 0.0, 0.0, 0.0, 0.0, 0.0, 0.0, 0.0, 0.0, 0.0, 0.0, 0.0, 0.0, 0.0, 0.0, 0.0, 0.0, 0.0, 0.0, 0.0, 0.0, 0.0, 0.0, 0.0, 0.0, 0.0, 0.0, 0.0, 0.0, 0.0, 0.0, 0.0, 0.0, 0.0, 0.0, 0.0, 0.0, 0.0, 0.0, 0.0, 0.0, 0.0, 0.0, 0.0, 0.0, 0.0, 0.0, 0.0, 0.0, 0.0, 0.0, 0.0, 0.0, 0.0, 0.0, 0.0, 0.0, 0.0, 0.0, 0.0, 0.0, 0.0, 0.0, 0.0, 0.0, 0.0, 0.0, 0.0, 0.0, 0.0, 0.0, 0.0, 0.0, 0.0, 0.0, 0.0, 0.0, 0.0, 0.0, 0.0, 0.0, 0.0, 0.0, 0.0, 0.0, 0.0, 0.0, 0.0, 0.0, 0.0, 0.0, 0.0, 0.0, 0.0, 0.0, 0.0, 0.0, 0.0, 0.0, 0.0, 0.0, 0.0, 0.0, 0.0, 0.0, 0.0, 0.0, 0.0, 0.0, 0.0, 0.0, 0.0, 0.0, 0.0, 0.0, 0.0, 0.0, 0.0, 0.0, 0.0, 0.0, 0.0, 0.0, 0.0, 0.0, 0.0, 0.0, 0.0, 0.0, 0.0, 0.0, 0.0, 0.0, 0.0, 0.0, 0.0, 0.0, 0.0, 0.0, 0.0, 0.0, 0.0, 0.0, 0.0, 0.0, 0.0, 0.0, 0.0, 0.0, 0.0, 0.0, 0.0, 0.0, 0.0, 0.0, 0.0, 0.0, 0.0, 0.0, 0.0, 0.0, 0.0, 0.0, 0.0, 0.0, 0.0, 0.0, 0.0, 0.0, 0.0, 0.0, 0.0, 0.0, 0.0, 0.0, 0.0, 0.0, 0.0, 0.0, 0.0, 0.0, 0.0, 0.0, 0.0, 0.0, 0.0, 0.0, 0.0, 0.0, 0.0, 0.0, 0.0, 0.0, 0.0, 0.0, 0.0, 0.0, 0.0, 0.0, 0.0, 0.0, 0.0, 0.0, 0.0, 0.0, 0.0, 0.0, 0.0, 0.0, 0.0, 0.0, 0.0, 0.0, 0.0, 0.0, 0.0, 0.0, 0.0, 0.0, 0.0, 0.0, 0.0, 0.0, 0.0, 0.0, 0.0, 0.0, 0.0, 0.0, 0.0, 0.0, 0.0, 0.0, 0.0, 0.0, 0.0, 0.0, 0.0, 0.0, 0.0, 0.0, 0.0, 0.0, 0.0, 0.0, 0.0, 0.0, 0.0, 0.0, 0.0, 0.0, 0.0, 0.0, 0.0, 0.0, 0.0, 0.0, 0.0, 0.0, 0.0, 0.0, 0.0, 0.0, 0.0, 0.0, 0.0, 0.0, 0.0, 0.0, 0.0, 0.0, 0.0, 0.0, 0.0, 0.0, 0.0, 0.0, 0.0, 0.0, 0.0, 0.0, 0.0, 0.0, 0.0, 0.0, 0.0, 0.0, 0.0, 0.0, 0.0, 0.0, 0.0, 0.0, 0.0, 0.0, 0.0, 0.0, 0.0, 0.0, 0.0, 0.0, 0.0, 0.0, 0.0, 0.0, 0.0, 0.0, 0.0, 0.0, 0.0, 0.0, 0.0, 0.0, 0.0, 0.0, 0.0, 0.0, 0.0, 0.0, 0.0, 0.0, 0.0, 0.0, 0.0, 0.0, 0.0, 0.0, 0.0, 0.0, 0.0, 0.0, 0.0, 0.0, 0.0, 0.0, 0.0, 0.0, 0.0, 0.0, 0.0, 0.0, 0.0, 0.0, 0.0, 0.0, 0.0, 0.0, 0.0, 0.0, 0.0, 0.0, 0.0, 0.0, 0.0, 0.0, 0.0, 0.0, 0.0, 0.0, 0.0, 0.0, 0.0, 0.0, 0.0, 0.0, 0.0, 0.0, 0.0, 0.0, 0.0, 0.0, 0.0, 0.0, 0.0, 0.0, 0.0, 0.0, 0.0, 0.0, 0.0, 0.0, 0.0, 0.0, 0.0, 0.0, 0.0, 0.0, 0.0, 0.0, 0.0, 0.0, 0.0, 0.0, 0.0, 0.0, 0.0, 0.0, 0.0, 0.0, 0.0, 0.0, 0.0, 0.0, 0.0, 0.0, 0.0, 0.0, 0.0, 0.0, 0.0, 0.0, 0.0, 0.0, 0.0, 0.0, 0.0, 0.0, 0.0, 0.0, 0.0, 0.0, 0.0, 0.0, 0.0, 0.0, 0.0, 0.0, 0.0, 0.0, 0.0, 0.0, 0.0, 0.0, 0.0, 0.0, 0.0, 0.0, 0.0, 0.0, 0.0, 0.0, 0.0, 0.0, 0.0, 0.0, 0.0, 0.0, 0.0, 0.0, 0.0, 0.0, 0.0, 0.0, 0.0, 0.0, 0.0, 0.0, 0.0, 0.0, 0.0, 0.0, 0.0, 0.0, 0.0, 0.0, 0.0, 0.0, 0.0, 0.0, 0.0, 0.0, 0.0, 0.0, 0.0, 0.0, 0.0, 0.0, 0.0, 0.0, 0.0, 0.0, 0.0, 0.0, 0.0, 0.0, 0.0, 0.0, 0.0, 0.0, 0.0, 0.0, 0.0, 0.0, 0.0, 0.0, 0.0, 0.0, 0.0, 0.0, 0.0, 0.0, 0.0, 0.0, 0.0, 0.0, 0.0, 0.0, 0.0, 0.0, 0.0, 0.0, 0.0, 0.0, 0.0, 0.0, 0.0, 0.0, 0.0, 0.0, 0.0, 0.0, 0.0, 0.0, 0.0, 0.0, 0.0, 0.0, 0.0, 0.0, 0.0, 0.0, 0.0, 0.0, 0.0, 0.0, 0.0, 0.0, 0.0, 0.0, 0.0, 0.0, 0.0, 0.0, 0.0, 0.0, 0.0, 0.0, 0.0, 0.0, 0.0, 0.0, 0.0, 0.0, 0.0, 0.0, 0.0, 0.0, 0.0, 0.0, 0.0, 0.0, 0.0, 0.0, 0.0, 0.0, 0.0, 0.0, 0.0, 0.0, 0.0, 0.0, 0.0, 0.0, 0.0, 0.0, 0.0, 0.0, 0.0, 0.0, 0.0, 0.0, 0.0, 0.0, 0.0, 0.0, 0.0, 0.0, 0.0, 0.0, 0.0, 0.0, 0.0, 0.0, 0.0, 0.0, 0.0, 0.0, 0.0, 0.0, 0.0, 0.0, 0.0, 0.0, 0.0, 0.0, 0.0, 0.0, 0.0, 0.0, 0.0, 0.0, 0.0, 0.0, 0.0, 0.0, 0.0, 0.0, 0.0, 0.0, 0.0, 0.0, 0.0, 0.0, 0.0, 0.0, 0.0, 0.0, 0.0, 0.0, 0.0, 0.0, 0.0, 0.0, 0.0, 0.0, 0.0, 0.0, 0.0, 0.0, 0.0, 0.0, 0.0, 0.0, 0.0, 0.0, 0.0, 0.0, 0.0, 0.0, 0.0, 0.0, 0.0, 0.0, 0.0, 0.0, 0.0, 0.0, 0.0, 0.0, 0.0, 0.0, 0.0, 0.0, 0.0, 0.0, 0.0, 0.0, 0.0, 0.0, 0.0, 0.0, 0.0, 0.0, 0.0, 0.0, 0.0, 0.0, 0.0, 0.0, 0.0, 0.0, 0.0, 0.0, 0.0, 0.0, 0.0, 0.0, 0.0, 0.0, 0.0, 0.0, 0.0, 0.0, 0.0, 0.0, 0.0, 0.0, 0.0, 0.0, 0.0, 0.0, 0.0, 0.0, 0.0, 0.0, 0.0, 0.0, 0.0, 0.0, 0.0, 0.0, 0.0, 0.0, 0.0, 0.0, 0.0, 0.0, 0.0, 0.0, 0.0, 0.0, 0.0, 0.0, 0.0, 0.0, 0.0, 0.0, 0.0, 0.0, 0.0, 0.0, 0.0, 0.0, 0.0, 0.0, 0.0, 0.0, 0.0, 0.0, 0.0, 0.0, 0.0, 0.0, 0.0, 0.0, 0.0, 0.0, 0.0, 0.0, 0.0, 0.0, 0.0, 0.0, 0.0, 0.0, 0.0, 0.0, 0.0, 0.0, 0.0, 0.0, 0.0, 0.0, 0.0, 0.0, 0.0, 0.0, 0.0, 0.0, 0.0, 0.0, 0.0, 0.0, 0.0, 0.0, 0.0, 0.0, 0.0, 0.0, 0.0, 0.0, 0.0, 0.0, 0.0, 0.0, 0.0, 0.0, 0.0, 0.0, 0.0, 0.0, 0.0, 0.0, 0.0, 0.0, 0.0, 0.0, 0.0, 0.0, 0.0, 0.0, 0.0, 0.0, 0.0, 0.0, 0.0, 0.0, 0.0, 0.0, 0.0, 0.0, 0.0, 0.0, 0.0, 0.0, 0.0, 0.0, 0.0, 0.0, 0.0, 0.0, 0.0, 0.0, 0.0, 0.0, 0.0, 0.0, 0.0, 0.0, 0.0, 0.0, 0.0, 0.0, 0.0, 0.0, 0.0, 0.0, 0.0, 0.0, 0.0, 0.0, 0.0, 0.0, 0.0, 0.0, 0.0, 0.0, 0.0, 0.0, 0.0, 0.0, 0.0, 0.0, 0.0, 0.0, 0.0, 0.0, 0.0, 0.0, 0.0, 0.0, 0.0, 0.0, 0.0, 0.0, 0.0, 0.0, 0.0, 0.0, 0.0, 0.0, 0.0, 0.0, 0.0, 0.0, 0.0, 0.0, 0.0, 0.0, 0.0, 0.0, 0.0, 0.0, 0.0, 0.0, 0.0, 0.0, 0.0, 0.0, 0.0, 0.0, 0.0, 0.0, 0.0, 0.0, 0.0, 0.0, 0.0, 0.0, 0.0, 0.0, 0.0, 0.0, 0.0, 0.0, 0.0, 0.0, 0.0, 0.0, 0.0, 0.0, 0.0, 0.0, 0.0, 0.0, 0.0, 0.0, 0.0, 0.0, 0.0, 0.0, 0.0, 0.0, 0.0, 0.0, 0.0, 0.0, 0.0, 0.0, 0.0, 0.0, 0.0, 0.0, 0.0, 0.0, 0.0, 0.0, 0.0, 0.0, 0.0, 0.0, 0.0, 0.0, 0.0, 0.0, 0.0, 0.0, 0.0, 0.0, 0.0, 0.0, 0.0, 0.0, 0.0, 0.0, 0.0, 0.0, 0.0, 0.0, 0.0, 0.0, 0.0, 0.0, 0.0, 0.0, 0.0, 0.0, 0.0, 0.0, 0.0, 0.0, 0.0, 0.0, 0.0, 0.0, 0.0, 0.0, 0.0, 0.0, 0.0, 0.0, 0.0, 0.0, 0.0, 0.0, 0.0, 0.0, 0.0, 0.0, 0.0, 0.0, 0.0, 0.0, 0.0, 0.0, 0.0, 0.0, 0.0, 0.0, 0.0, 0.0, 0.0, 0.0, 0.0, 0.0, 0.0, 0.0, 0.0, 0.0, 0.0, 0.0, 0.0, 0.0, 0.0, 0.0, 0.0, 0.0, 0.0, 0.0, 0.0, 0.0, 0.0, 0.0, 0.0, 0.0, 0.0, 0.0, 0.0, 0.0, 0.0, 0.0, 0.0, 0.0, 0.0, 0.0, 0.0, 0.0, 0.0, 0.0, 0.0, 0.0, 0.0, 0.0, 0.0, 0.0, 0.0, 0.0, 0.0, 0.0, 0.0, 0.0, 0.0, 0.0, 0.0, 0.0, 0.0, 0.0, 0.0, 0.0, 0.0, 0.0, 0.0, 0.0, 0.0, 0.0, 0.0, 0.0, 0.0, 0.0, 0.0, 0.0, 0.0, 0.0, 0.0, 0.0, 0.0, 0.0, 0.0, 0.0, 0.0, 0.0, 0.0, 0.0, 0.0, 0.0, 0.0, 0.0, 0.0, 0.0, 0.0, 0.0, 0.0, 0.0, 0.0, 0.0, 0.0, 0.0, 0.0, 0.0, 0.0, 0.0, 0.0, 0.0, 0.0, 0.0, 0.0, 0.0, 0.0, 0.0, 0.0, 0.0, 0.0, 0.0, 0.0, 0.0, 0.0, 0.0, 0.0, 0.0, 0.0, 0.0, 0.0, 0.0, 0.0, 0.0, 0.0, 0.0, 0.0, 0.0, 0.0, 0.0, 0.0, 0.0, 0.0, 0.0, 0.0, 0.0, 0.0, 0.0, 0.0, 0.0, 0.0, 0.0, 0.0, 0.0, 0.0, 0.0, 0.0, 0.0, 0.0, 0.0, 0.0, 0.0, 0.0, 0.0, 0.0, 0.0, 0.0, 0.0, 0.0, 0.0, 0.0, 0.0, 0.0, 0.0, 0.0, 0.0, 0.0, 0.0, 0.0, 0.0, 0.0, 0.0, 0.0, 0.0, 0.0, 0.0, 0.0, 0.0, 0.0, 0.0, 0.0, 0.0, 0.0, 0.0, 0.0, 0.0, 0.0, 0.0, 0.0, 0.0, 0.0, 0.0, 0.0, 0.0, 0.0, 0.0, 0.0, 0.0, 0.0, 0.0, 0.0, 0.0, 0.0, 0.0, 0.0, 0.0, 0.0, 0.0, 0.0, 0.0, 0.0, 0.0, 0.5573, 0.0, 0.8526, 0.0, 0.0, 0.0, 0.0, 0.0, 0.0, 0.0, 0.0, 0.0, 0.0, 0.0, 0.0, 0.0, 0.0, 0.0, 0.0, 0.0, 0.0, 0.0, 0.0, 0.0, 0.0, 0.0, 0.0, 0.0, 0.0, 0.0, 0.0, 0.0, 0.0, 0.0, 0.0, 0.0, 0.0, 0.0, 0.0, 0.0, 0.0, 0.0, 0.0, 0.0, 0.0, 0.0, 0.0, 0.0, 0.0, 0.0, 0.0, 0.0, 0.0, 0.0, 0.0, 0.0, 0.0, 0.0, 0.0, 0.0, 0.0, 0.0, 0.0, 0.0, 0.0, 0.0, 0.0, 0.0, 0.0, 0.0, 0.0, 0.0, 0.0, 0.0, 0.0, 0.0, 0.0, 0.0, 0.0, 0.0, 0.0, 0.0, 0.0, 0.0, 0.0, 0.0, 0.0, 0.0, 0.0, 0.0, 0.0, 0.0, 0.0, 0.0, 0.0, 0.0, 0.0, 0.0, 0.0, 0.0, 0.0, 0.0, 0.0, 0.0, 0.0, 0.0, 0.0, 0.0, 0.0, 0.0, 0.0, 0.0, 0.0, 0.0, 0.0, 0.0, 0.0, 0.0, 0.0, 0.0, 0.0, 0.0, 0.0, 0.0, 0.0, 0.0, 0.0, 0.0, 0.0, 0.0, 0.0, 0.0, 0.0, 0.0, 0.0, 0.0, 0.0, 0.0, 0.0, 0.0, 0.0, 0.0, 0.0, 0.0, 0.0, 0.0, 0.0, 0.0, 0.0, 0.0, 0.0, 0.0, 0.0, 0.0, 0.0, 0.0, 0.0, 0.0, 0.0, 0.0, 0.0, 0.0, 0.0, 0.0, 0.0, 0.0, 0.0, 0.0, 0.0, 0.0, 0.0, 0.0, 0.0, 0.0, 0.0, 0.0, 0.0, 0.0, 0.0, 0.0, 0.0, 0.0, 0.0, 0.0, 0.0, 0.0, 0.0, 0.0, 0.0, 0.0, 0.0, 0.0, 0.0, 0.0, 0.0, 0.0, 0.0, 0.0, 0.0, 0.0, 0.0, 0.0, 0.0, 0.0, 0.0, 0.0, 0.0, 0.0, 0.0, 0.0, 0.0, 0.0, 0.0, 0.0, 0.0, 0.0, 0.0, 0.0, 0.0, 0.0, 0.0, 0.0, 0.0, 0.0, 0.0, 0.0, 0.5573, 0.0, 0.0, 0.0, 0.0, 0.0, 0.0, 0.0, 0.0, 0.0, 0.0, 0.0, 0.0, 0.0, 0.0, 0.0, 0.0, 0.0, 0.0, 0.0, 0.0, 0.0, 0.0, 0.0, 0.0, 0.0, 0.0, 0.0, 0.0, 0.0, 0.0, 0.0, 0.0, 0.0, 0.0, 0.0, 0.0, 0.0, 0.0, 0.0, 0.0, 0.0, 0.0, 0.0, 0.0, 0.0, 0.0, 0.0, 0.0, 0.0, 0.0, 0.0, 0.0, 0.0, 0.0, 0.0, 0.0, 0.0, 0.0, 0.0, 0.0, 0.0, 0.0, 0.0, 0.0, 0.0, 0.0, 0.0, 0.0, 0.0, 0.0, 0.0, 0.0, 0.0, 0.0, 0.0, 0.0, 0.0, 0.0, 0.0, 0.0, 0.0, 0.0, 0.0, 0.0, 0.0, 0.0, 0.0, 0.0, 0.0, 0.0, 0.0, 0.0, 0.0, 0.0, 0.0, 0.0, 0.0, 0.0, 0.0, 0.0, 0.0, 0.0, 0.0, 0.0, 0.0, 0.0, 0.0, 0.0, 0.0, 0.0, 0.0, 0.0, 0.0, 0.0, 0.0, 0.0, 0.0, 0.0, 0.0, 0.0, 0.0, 0.0, 0.0, 0.0, 0.0, 0.0, 0.0, 0.0, 0.0, 0.0, 0.0, 0.0, 0.0, 0.0, 0.0, 0.0, 0.0, 0.0, 0.0, 0.0, 0.0, 0.0, 0.0, 0.0, 0.0, 0.0, 0.0, 0.0, 0.0, 0.0, 0.0, 0.0, 0.0, 0.0, 0.0, 0.0, 0.0, 0.0, 0.0, 0.0, 0.0, 0.0, 0.0, 0.0, 0.0, 0.0, 0.0, 0.0, 0.0, 0.0, 0.0, 0.0, 0.0, 0.0, 0.0, 0.0, 0.0, 0.0, 0.0, 0.0, 0.0, 0.0, 0.0, 0.0, 0.0, 0.0, 0.0, 0.0, 0.0, 0.0, 0.0, 0.0, 0.0, 0.0, 0.0, 0.0, 0.0, 0.0, 0.0, 0.0, 0.0, 0.0, 0.0, 0.0, 0.0, 0.0, 0.0, 0.0, 0.0, 0.0, 0.0, 0.0, 0.0, 0.0, 0.0, 0.0, 0.0, 0.0, 0.0, 0.0, 0.0, 0.0, 0.0, 0.0, 0.0, 0.0, 0.0, 0.0, 0.0, 0.0, 0.0, 0.0, 0.0, 0.0, 0.0, 0.0, 0.0, 0.0, 0.0, 0.0, 0.0, 0.0, 0.0, 0.0, 0.0, 0.0, 0.0, 0.0, 0.0, 0.0, 0.0, 0.0, 0.0, 0.0, 0.0, 0.0, 0.0, 0.0, 0.0, 0.0, 0.0, 0.0, 0.0, 0.0, 0.0, 0.0, 0.0, 0.0, 0.0, 0.0, 0.0, 0.0, 0.0, 0.0, 0.0, 0.0, 0.0, 0.0, 0.0, 0.0, 0.0, 0.0, 0.0, 0.0, 0.0, 0.0, 0.0, 0.0, 0.0, 0.0, 0.0, 0.0, 0.0, 0.0, 0.0, 0.0, 0.0, 0.0, 0.0, 0.0, 0.0, 0.0, 0.0, 0.0, 0.0, 0.0, 0.0, 0.0, 0.0, 0.0, 0.0, 0.0, 0.0, 0.0, 0.0, 0.0, 0.0, 0.0, 0.8393, 1.0, 0.8393, 1.0, 0.8393, 1.0, 0.8393, 1.0, 1.0, 1.0, 1.0, 1.0, 1.0, 1.0, 1.0, 1.0, 0.8393, 1.0, 0.8656, 1.0, 0.8656, 1.0, 0.8393, 1.0, 0.8656, 1.0, 1.0, 1.0, 1.0, 1.0, 0.8656, 1.0, 1.0, 1.0, 1.0, 1.0, 1.0, 1.0, 1.0, 1.0, 0.8393, 1.0, 0.8393, 1.0, 0.8393, 1.0, 0.8393, 1.0, 0.8393, 1.0, 0.8656, 1.0, 0.8656, 1.0, 0.8393, 1.0, 0.8656, 1.0, 1.0, 1.0, 1.0, 1.0, 0.8656, 1.0, 0.5643, 0.8526, 0.5643, 0.8526, 0.5643, 0.8526, 0.5643, 0.8526, 0.5643, 0.8526, 0.5643, 0.8526, 0.5643, 0.8526, 0.5643, 0.8526, 0.5643, 0.8526, 0.5643, 0.8526, 0.5643, 0.8526, 0.5643, 0.8526, 0.0, 0.0, 0.0, 0.0, 0.0, 0.0, 0.0, 0.0, 0.0, 0.8526, 0.0, 0.8526, 0.2423, 0.8526, 0.0, 0.0, 0.0, 0.0, 0.0, 0.0, 0.0, 0.0, 0.0, 0.0, 0.0, 0.8526, 0.0, 0.0, 0.0, 0.0, 0.0, 0.0, 0.0, 0.0, 0.0, 0.0, 0.0, 0.0, 0.0, 0.0, 0.0, 0.0, 0.0, 0.0, 0.0, 0.0, 0.0, 0.0, 0.0, 0.0, 0.0, 0.0, 0.0, 0.0, 0.0, 0.0, 0.0, 0.0, 0.0, 0.0, 0.0, 0.8526, 0.0, 0.8526, 0.0, 0.8526, 0.0, 0.0, 0.0, 0.0, 0.0, 0.0, 0.0, 0.0, 0.0, 0.0, 0.0, 0.0, 0.0, 0.0, 0.0, 0.4976, 0.0, 0.0])
me_plane_005.update()
me_plane_003 = bpy.data.meshes.new('Plane.003')
me_plane_003.from_pydata([(0.9632, 0.9703, -0.6115), (0.9234, 0.8973, -0.1725), (0.8734, -0.002173, 0.01766), (0.8766, 0.4787, -0.02388), (0.8937, 0.4103, -0.1432), (0.8735, 0.615, -0.1244), (0.9762, 0.9572, -0.6021), (1.071, 0.9644, -0.9986), (0.9457, 0.9614, -0.3988), (0.8587, 0.3052, 0.003428), (0.9641, -0.0364, -0.6213), (1.072, -0.04233, -1.008), (1.07, 0.9644, -0.9713), (1.071, -0.04233, -0.9811), (1.044, 0.9644, -0.6191), (1.053, -0.04289, -0.6488), (1.074, 0.9383, -0.9984), (0.9661, 0.9442, -0.6113), (1.073, 0.9383, -0.971), (1.047, 0.9383, -0.6188), (1.047, 0.9644, -0.6728), (1.048, -0.04233, -0.6826), (1.05, 0.9383, -0.6725), (0.9677, 0.9611, -0.551), (1.073, 0.4269, -1.004), (1.072, 0.4269, -0.9763), (1.046, 0.4269, -0.6241), (0.9651, 0.4329, -0.6165), (1.049, 0.4269, -0.6778), (0.9844, 0.4343, -0.672), (0.9546, 0.4146, -0.4542), (0.9676, 0.4134, -0.5572), (0.9756, 0.4134, -0.5936), (0.9555, 0.9604, -0.4655), (0.9546, 0.4284, -0.4544), (0.9756, 0.4252, -0.5938), (0.9677, 0.4253, -0.558), (0.9606, 0.9607, -0.5013), (0.96, 0.4152, -0.4973), (0.9601, 0.4271, -0.4978), (0.9755, 0.9575, -0.5978), (0.9749, 0.4134, -0.5906), (0.9749, 0.4252, -0.5908), (0.8846, 0.436, -0.02202), (0.8846, 0.4477, -0.02226), (0.9547, -0.01563, -0.4553), (0.9677, -0.01686, -0.5583), (0.9757, -0.01679, -0.5947), (0.9601, -0.01498, -0.4985), (0.975, -0.0168, -0.5917), (0.8645, -0.002969, 0.0229), (0.9926, 0.4152, -0.492), (0.9872, 0.4145, -0.4489), (1.008, 0.4133, -0.5853), (1.0, 0.4133, -0.5519), (0.9172, 0.4359, -0.01674), (0.9927, -0.01508, -0.4932), (0.9873, -0.01572, -0.45), (1.008, -0.01689, -0.5864), (1.0, -0.01695, -0.553), (0.8971, -0.00306, 0.02818), (1.016, 0.9575, -0.5916), (1.009, 0.9611, -0.5447), (0.9964, 0.9603, -0.4593), (0.9955, 0.4284, -0.4482), (1.002, 0.9607, -0.4951), (1.009, 0.4253, -0.5518), (1.001, 0.4271, -0.4916), (1.016, 0.4252, -0.5846), (0.8966, 0.4444, -0.0962), (0.8965, 0.4323, -0.09595), (0.8799, -0.005135, -0.05891), (0.9292, 0.4322, -0.09068), (0.9126, -0.005226, -0.05364)], [(1, 5), (3, 9), (4, 3), (5, 4), (33, 8), (8, 1), (9, 2), (26, 29)], [(25, 24, 11, 13), (28, 25, 13, 21), (27, 26, 15, 10), (0, 14, 19, 17), (20, 12, 18, 22), (12, 7, 16, 18), (14, 20, 22, 19), (26, 28, 21, 15), (19, 22, 28, 26), (17, 19, 26, 27), (22, 18, 25, 28), (18, 16, 24, 25), (42, 36, 31, 41), (39, 34, 30, 38), (37, 33, 63, 65), (34, 39, 67, 64), (42, 40, 61, 68), (36, 39, 38, 31), (6, 40, 42, 35), (35, 42, 41, 32), (70, 69, 44, 43), (38, 30, 52, 51), (70, 43, 55, 72), (49, 41, 53, 58), (32, 41, 49, 47), (48, 46, 59, 56), (51, 52, 57, 56), (72, 55, 60, 73), (54, 51, 56, 59), (53, 54, 59, 58), (45, 48, 56, 57), (43, 50, 60, 55), (41, 31, 54, 53), (71, 45, 57, 73), (46, 49, 58, 59), (31, 38, 51, 54), (65, 63, 64, 67), (61, 62, 66, 68), (62, 65, 67, 66), (23, 37, 65, 62), (40, 23, 62, 61), (33, 34, 64, 63), (39, 36, 66, 67), (36, 42, 68, 66), (50, 71, 73, 60), (52, 72, 73, 57), (30, 70, 72, 52), (30, 34, 69, 70)])
_k = {(1, 5): 0.96863, (3, 9): 0.96863, (3, 4): 0.96863, (4, 5): 0.96863, (8, 33): 0.96863, (1, 8): 0.96863, (2, 9): 0.96863, (23, 40): 0.96863, (33, 37): 0.96863, (30, 38): 0.96863, (31, 41): 0.96863, (23, 37): 0.96863, (31, 38): 0.96863, (6, 40): 0.96863, (32, 41): 0.96863, (45, 48): 0.96863, (46, 49): 0.96863, (46, 48): 0.96863, (47, 49): 0.96863, (51, 52): 0.96863, (53, 54): 0.96863, (51, 54): 0.96863, (56, 57): 0.96863, (58, 59): 0.96863, (56, 59): 0.96863, (61, 62): 0.96863, (63, 65): 0.96863, (62, 65): 0.96863}
me_plane_003.attributes.new('crease_edge', 'FLOAT', 'EDGE').data.foreach_set('value', [_k.get((min(e.vertices), max(e.vertices)), 0.0) for e in me_plane_003.edges])
_uv = me_plane_003.uv_layers.new(name='UVMap')
_uv.uv.foreach_set('vector', [0.0, 0.0, 0.0, 0.0, 0.0, 0.0, 0.0, 0.0, 0.0, 0.0, 0.0, 0.0, 0.0, 0.0, 0.0, 0.0, 0.0, 0.0, 0.0, 0.0, 0.0, 0.0, 0.0, 0.0, 0.0, 0.0, 0.0, 0.0, 0.0, 0.0, 0.0, 0.0, 0.0, 0.0, 0.0, 0.0, 0.0, 0.0, 0.0, 0.0, 0.0, 0.0, 0.0, 0.0, 0.0, 0.0, 0.0, 0.0, 0.0, 0.0, 0.0, 0.0, 0.0, 0.0, 0.0, 0.0, 0.0, 0.0, 0.0, 0.0, 0.0, 0.0, 0.0, 0.0, 0.0, 0.0, 0.0, 0.0, 0.0, 0.0, 0.0, 0.0, 0.0, 0.0, 0.0, 0.0, 0.0, 0.0, 0.0, 0.0, 0.0, 0.0, 0.0, 0.0, 0.0, 0.0, 0.0, 0.0, 0.0, 0.0, 0.0, 0.0, 0.0, 0.0, 0.0, 0.0, 0.0, 0.0, 0.0, 0.0, 0.0, 0.0, 0.0, 0.0, 0.0, 0.0, 0.0, 0.0, 0.0, 0.0, 0.0, 0.0, 0.0, 0.0, 0.0, 0.0, 0.0, 0.0, 0.0, 0.0, 0.0, 0.0, 0.0, 0.0, 0.0, 0.0, 0.0, 0.0, 0.0, 0.0, 0.0, 0.0, 0.0, 0.0, 0.0, 0.0, 0.0, 0.0, 0.0, 0.0, 0.0, 0.0, 0.0, 0.0, 0.0, 0.0, 0.0, 0.0, 0.0, 0.0, 0.0, 0.0, 0.0, 0.0, 0.0, 0.0, 0.0, 0.0, 0.0, 0.0, 0.0, 0.0, 0.0, 0.0, 0.0, 0.0, 0.0, 0.0, 0.0, 0.0, 0.0, 0.0, 0.0, 0.0, 0.0, 0.0, 0.0, 0.0, 0.0, 0.0, 0.0, 0.0, 0.0, 0.0, 0.0, 0.0, 0.0, 0.0, 0.0, 0.0, 0.0, 0.0, 0.0, 0.0, 0.0, 0.0, 0.0, 0.0, 0.0, 0.0, 0.0, 0.0, 0.0, 0.0, 0.0, 0.0, 0.0, 0.0, 0.0, 0.0, 0.0, 0.0, 0.0, 0.0, 0.0, 0.0, 0.0, 0.0, 0.0, 0.0, 0.0, 0.0, 0.0, 0.0, 0.0, 0.0, 0.0, 0.0, 0.0, 0.0, 0.0, 0.0, 0.0, 0.0, 0.0, 0.0, 0.0, 0.0, 0.0, 0.0, 0.0, 0.0, 0.0, 0.0, 0.0, 0.0, 0.0, 0.0, 0.0, 0.0, 0.0, 0.0, 0.0, 0.0, 0.0, 0.0, 0.0, 0.0, 0.0, 0.0, 0.0, 0.0, 0.0, 0.0, 0.0, 0.0, 0.0, 0.0, 0.0, 0.0, 0.0, 0.0, 0.0, 0.0, 0.0, 0.0, 0.0, 0.0, 0.0, 0.0, 0.0, 0.0, 0.0, 0.0, 0.0, 0.0, 0.0, 0.0, 0.0, 0.0, 0.0, 0.0, 0.0, 0.0, 0.0, 0.0, 0.0, 0.0, 0.0, 0.0, 0.0, 0.0, 0.0, 0.0, 0.0, 0.0, 0.0, 0.0, 0.0, 0.0, 0.0, 0.0, 0.0, 0.0, 0.0, 0.0, 0.0, 0.0, 0.0, 0.0, 0.0, 0.0, 0.0, 0.0, 0.0, 0.0, 0.0, 0.0, 0.0, 0.0, 0.0, 0.0, 0.0, 0.0, 0.0, 0.0, 0.0, 0.0, 0.0, 0.0, 0.0, 0.0, 0.0, 0.0, 0.0, 0.0, 0.0, 0.0, 0.0, 0.0, 0.0, 0.0, 0.0, 0.0, 0.0, 0.0, 0.0, 0.0, 0.0, 0.0, 0.0, 0.0, 0.0, 0.0, 0.0, 0.0, 0.0, 0.0, 0.0, 0.0, 0.0, 0.0, 0.0, 0.0, 0.0, 0.0, 0.0, 0.0, 0.0, 0.0, 0.0, 0.0, 0.0, 0.0])
me_plane_003.update()

# ---- objects
ob_cube = bpy.data.objects.new('Cube', me_cube)
ob_light = bpy.data.objects.new('Light', light_light)
ob_camera = bpy.data.objects.new('Camera', cam_camera)
ob_empty = bpy.data.objects.new('Empty', None)
ob_empty_001 = bpy.data.objects.new('Empty.001', None)
ob_upside = bpy.data.objects.new('upside', None)
ob_front = bpy.data.objects.new('Front', None)
ob_trunk_001 = bpy.data.objects.new('Trunk.001', me_plane_001)
ob_door2 = bpy.data.objects.new('door2', me_plane_005)
ob_front_1 = bpy.data.objects.new('front', me_plane_003)

# ---- transforms, parenting, visibility, modifiers, constraints
ob_cube.location = (0.0, 0.0, 0.0)
ob_cube.scale = (3.388, 1.229, 0.9871)
ob_cube.lock_rotations_4d = False
ob_cube.empty_display_type = 'ARROWS'
ob_cube.display_type = 'WIRE'
ob_cube.lineart.crease_threshold = 0.0
ob_light.location = (4.076, 1.005, 5.904)
ob_light.rotation_euler = (0.6503, 0.05522, 1.866)
ob_light.lock_rotations_4d = False
ob_light.empty_display_type = 'ARROWS'
ob_light.color = (0.0, 0.0, 0.0, 0.0)
ob_light.lineart.crease_threshold = 0.0
ob_camera.location = (7.359, -6.926, 4.958)
ob_camera.rotation_euler = (1.109, 0.0, 0.8149)
ob_camera.lock_rotations_4d = False
ob_camera.empty_display_type = 'ARROWS'
ob_camera.color = (0.0, 0.0, 0.0, 0.0)
ob_camera.display_type = 'WIRE'
ob_camera.lineart.crease_threshold = 0.0
ob_empty.location = (0.0, 0.0, 0.0)
ob_empty.rotation_euler = (1.56, 0.003449, -1.572)
ob_empty.scale = (0.4937, 0.4937, 0.4937)
ob_empty.empty_display_type = 'IMAGE'
ob_empty.empty_display_size = 5.0
ob_empty.show_empty_image_perspective = False
ob_empty.use_empty_image_alpha = True
ob_empty.empty_image_side = 'FRONT'
ob_empty.color = (1.0, 1.0, 1.0, 0.7156)
ob_empty_001.location = (0.0, 0.0, 0.0)
ob_empty_001.rotation_euler = (1.571, 0.0, 3.142)
ob_empty_001.scale = (1.35, 1.35, 1.35)
ob_empty_001.empty_display_type = 'IMAGE'
ob_empty_001.empty_display_size = 5.0
ob_empty_001.show_empty_image_perspective = False
ob_empty_001.use_empty_image_alpha = True
ob_empty_001.color = (1.0, 1.0, 1.0, 0.7)
ob_upside.location = (0.0, 0.0, 0.0)
ob_upside.rotation_euler = (0.0, -0.0, 3.145)
ob_upside.scale = (1.389, 1.389, 1.389)
ob_upside.empty_display_type = 'IMAGE'
ob_upside.empty_display_size = 5.0
ob_upside.show_empty_image_perspective = False
ob_upside.use_empty_image_alpha = True
ob_upside.color = (1.0, 1.0, 1.0, 0.7)
ob_front.location = (0.0, 0.0, 0.0)
ob_front.rotation_euler = (1.571, -0.0, 1.571)
ob_front.scale = (0.4907, 0.4907, 0.4907)
ob_front.empty_display_type = 'IMAGE'
ob_front.empty_display_size = 5.0
ob_front.show_empty_image_perspective = False
ob_front.use_empty_image_alpha = True
ob_front.empty_image_side = 'FRONT'
ob_front.color = (1.0, 1.0, 1.0, 0.7)
ob_trunk_001.location = (2.385, 4.95e-08, 0.3684)
ob_trunk_001.rotation_euler = (4.859e-10, 0.08492, 1.144e-08)
ob_trunk_001.scale = (1.0, 1.144, 1.0)
_m = ob_trunk_001.modifiers.new('Mirror', 'MIRROR')
_m.use_axis = (False, True, False)
_m.use_bisect_axis = (False, True, False)
_m = ob_trunk_001.modifiers.new('Solidify', 'SOLIDIFY')
_m.thickness = 0.025
_m.edge_crease_inner = 0.3657
_m.edge_crease_outer = 0.366
_m = ob_trunk_001.modifiers.new('Subdivision', 'SUBSURF')
_m.levels = 3
_m.render_levels = 3
_m.show_only_control_edges = False
ob_door2.location = (2.385, 4.95e-08, 0.3684)
ob_door2.rotation_euler = (4.859e-10, 0.08492, 1.144e-08)
ob_door2.scale = (1.0, 1.144, 1.0)
_m = ob_door2.modifiers.new('Mirror', 'MIRROR')
_m.use_axis = (False, True, False)
_m.use_bisect_axis = (False, True, False)
_m = ob_door2.modifiers.new('Solidify', 'SOLIDIFY')
_m.thickness = 0.025
_m.edge_crease_inner = 0.3657
_m.edge_crease_outer = 0.366
_m = ob_door2.modifiers.new('Subdivision', 'SUBSURF')
_m.levels = 3
_m.render_levels = 3
_m.show_only_control_edges = False
_m = ob_door2.modifiers.new('Boolean', 'BOOLEAN')
ob_front_1.location = (2.385, 4.95e-08, 0.3684)
ob_front_1.rotation_euler = (4.859e-10, 0.08492, 1.144e-08)
ob_front_1.scale = (1.0, 1.144, 1.0)
_m = ob_front_1.modifiers.new('Mirror', 'MIRROR')
_m.use_axis = (False, True, False)
_m.use_bisect_axis = (False, True, False)
_m = ob_front_1.modifiers.new('Solidify', 'SOLIDIFY')
_m.thickness = 0.025
_m.edge_crease_inner = 0.3657
_m.edge_crease_outer = 0.366
_m = ob_front_1.modifiers.new('Subdivision', 'SUBSURF')
_m.levels = 3
_m.render_levels = 3
_m.show_only_control_edges = False
_m = ob_front_1.modifiers.new('Boolean', 'BOOLEAN')

# ---- collection membership
col_collection.objects.link(ob_cube)
col_collection.objects.link(ob_light)
col_collection.objects.link(ob_camera)
col_refs.objects.link(ob_empty)
col_refs.objects.link(ob_empty_001)
col_refs.objects.link(ob_upside)
col_refs.objects.link(ob_front)
col_carbody.objects.link(ob_trunk_001)
col_carbody.objects.link(ob_door2)
col_carbody.objects.link(ob_front_1)

# ---- scene / render settings (as saved in the file)
scene.camera = ob_camera
scene.frame_start = 1; scene.frame_end = 250; scene.frame_set(72)
scene.render.engine = 'BLENDER_EEVEE_NEXT'
scene.cycles.sampling_pattern = 'TABULATED_SOBOL'
scene.cycles.use_light_tree = False
scene.view_settings.view_transform = 'Filmic'
bpy.context.view_layer.update()
